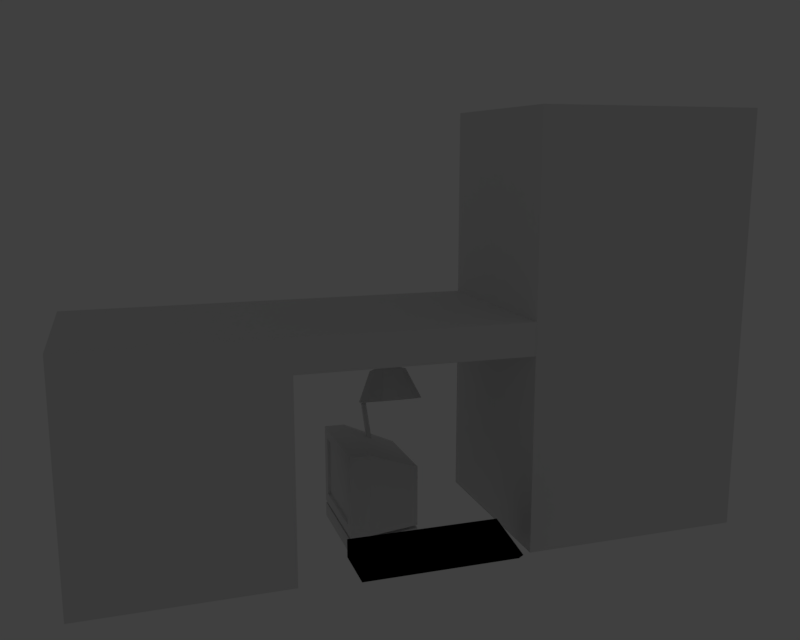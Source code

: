 # Source: table.blend  (saved by Blender 2.78.0; exported with 4.5.12 LTS)
import bpy
from mathutils import Matrix  # noqa: F401  (used for matrix-valued properties, if any)

bpy.ops.wm.read_factory_settings(use_empty=True)
scene = bpy.context.scene
scene.name = 'Scene'

# ---- collections
col_collection_1 = bpy.data.collections.new('Collection 1'); scene.collection.children.link(col_collection_1)
col_collection_1.hide_render = True
col_collection_1.hide_viewport = True
col_collection_2 = bpy.data.collections.new('Collection 2'); scene.collection.children.link(col_collection_2)

# ---- materials (node trees are filled in below, after node groups)
mat_glow = bpy.data.materials.new('Glow')
mat_glow.alpha_threshold = 0.0
mat_glow.use_transparent_shadow = False
mat_glow.roughness = 0.5
mat_glow.specular_intensity = 0.0
mat_glow.line_color = (0.0, 0.0, 0.0, 1.0)

# ---- material node trees
mat_glow.use_nodes = True; mat_glow.node_tree.nodes.clear()
_N = mat_glow.node_tree.nodes; _L = mat_glow.node_tree.links
n0 = _N.new('NodeUndefined'); n0.name = 'Output'; n0.location = (642, 329)
n0.inputs[1].default_value = 1.0
n1 = _N.new('NodeUndefined'); n1.name = 'Material'; n1.location = (-165, 309)
n1.inputs[0].default_value = (0.8, 0.8, 0.8, 1.0)
n1.inputs[1].default_value = (1.0, 1.0, 1.0, 1.0)
n1.inputs[2].default_value = 1.0
n1.inputs[3].default_value = (0.0, 0.0, 0.0)
_L.new(n1.outputs[0], n0.inputs[0])

# ---- world
world_world = bpy.data.worlds.new('World'); scene.world = world_world
world_world.color = (0.05088, 0.05088, 0.05088)
world_world.use_sun_shadow = False
world_world.sun_shadow_jitter_overblur = 0.0
world_world.cycles.sampling_method = 'MANUAL'

# ---- cameras
cam_camera = bpy.data.cameras.new('Camera')
cam_camera.clip_end = 100.0
cam_camera.lens = 35.0
cam_camera.sensor_width = 32.0
cam_camera.sensor_height = 18.0
cam_camera.ortho_scale = 7.314
cam_camera.dof.focus_distance = 0.0
cam_camera.dof.aperture_fstop = 128.0

# ---- lights
light_lamp = bpy.data.lights.new('Lamp', 'SUN')
light_lamp.transmission_factor = 0.0
light_lamp.cutoff_distance = 30.0
light_lamp.angle = 0.1993
light_lamp.energy = 1.0
light_lamp.shadow_buffer_clip_start = 1.001
light_lamp.shadow_soft_size = 0.1
light_lamp.shadow_cascade_max_distance = 1000.0

# ---- meshes
me_plane = bpy.data.meshes.new('Plane')
me_plane.from_pydata([(-0.15, -0.13, -0.05), (0.15, -0.13, -0.05), (-0.15, -0.13, 0.17), (0.15, -0.13, 0.17)], [], [(0, 1, 3, 2)])
_uv = me_plane.uv_layers.new(name='UVMap')
_uv.uv.foreach_set('vector', [0.0, 0.0, 1.0, 0.0, 1.0, 1.0, 0.0, 1.0])
me_plane.use_remesh_preserve_volume = False
me_plane.use_remesh_preserve_attributes = False
me_plane.use_mirror_vertex_groups = False
me_plane.update()
me_cube_003 = bpy.data.meshes.new('Cube.003')
me_cube_003.from_pydata([(0.0, -0.1, -0.08), (0.0, -0.1, -0.035), (0.0, 0.1, -0.08), (0.0, 0.1, -0.035), (0.13, -0.07, -0.08), (0.13, -0.07, -0.07), (0.13, 0.07, -0.08), (0.13, 0.07, -0.07), (-0.1, -0.1, -0.08), (-0.1, -0.1, -0.035), (-0.1, 0.1, -0.08), (-0.1, 0.1, -0.035), (-0.02, 0.1, -0.035), (-0.08, 0.1, -0.035), (-0.08, -0.1, -0.035), (-0.02, -0.1, -0.035), (-0.02, 0.03, -0.035), (-0.02, -0.03, -0.035), (-0.08, 0.03, -0.035), (-0.08, -0.03, -0.035), (-0.02, -0.1, -0.055), (-0.08, -0.1, -0.055), (-0.02, 0.1, -0.055), (-0.08, 0.1, -0.055), (-0.02, -0.03, -0.055), (-0.08, -0.03, -0.055), (0.07367, -0.02024, -0.04413), (0.07367, -0.04024, -0.04413), (-0.02, 0.03, -0.055), (-0.08, 0.03, -0.055), (0.09299, -0.04024, -0.04931), (0.09299, -0.02024, -0.04931), (0.08782, -0.02024, -0.06863), (0.08782, -0.04024, -0.06863), (0.0685, -0.04024, -0.06345), (0.0685, -0.02024, -0.06345), (0.0685, 0.00976, -0.06345), (0.0685, -0.01024, -0.06345), (0.08782, -0.01024, -0.06863), (0.08782, 0.00976, -0.06863), (0.09299, 0.00976, -0.04931), (0.09299, -0.01024, -0.04931), (0.07367, -0.01024, -0.04413), (0.07367, 0.00976, -0.04413), (0.07367, 0.03976, -0.04413), (0.07367, 0.01976, -0.04413), (0.09299, 0.01976, -0.04931), (0.09299, 0.03976, -0.04931), (0.08782, 0.03976, -0.06863), (0.08782, 0.01976, -0.06863), (0.0685, 0.01976, -0.06345), (0.0685, 0.03976, -0.06345), (0.09748, 0.03976, -0.07122), (0.09748, 0.01976, -0.07122), (0.1168, 0.01976, -0.07639), (0.1168, 0.03976, -0.07639), (0.122, 0.03976, -0.05708), (0.122, 0.01976, -0.05708), (0.1027, 0.01976, -0.0519), (0.1027, 0.03976, -0.0519), (0.1027, 0.00976, -0.0519), (0.1027, -0.01024, -0.0519), (0.122, -0.01024, -0.05708), (0.122, 0.00976, -0.05708), (0.1168, 0.00976, -0.07639), (0.1168, -0.01024, -0.07639), (0.09748, -0.01024, -0.07122), (0.09748, 0.00976, -0.07122), (0.09748, -0.02024, -0.07122), (0.09748, -0.04024, -0.07122), (0.1168, -0.04024, -0.07639), (0.1168, -0.02024, -0.07639), (0.122, -0.02024, -0.05708), (0.122, -0.04024, -0.05708), (0.1027, -0.04024, -0.0519), (0.1027, -0.02024, -0.0519), (0.0447, -0.02024, -0.03637), (0.0447, -0.04024, -0.03637), (0.06401, -0.04024, -0.04155), (0.06401, -0.02024, -0.04155), (0.05884, -0.02024, -0.06087), (0.05884, -0.04024, -0.06087), (0.03952, -0.04024, -0.05569), (0.03952, -0.02024, -0.05569), (0.03952, 0.00976, -0.05569), (0.03952, -0.01024, -0.05569), (0.05884, -0.01024, -0.06087), (0.05884, 0.00976, -0.06087), (0.06401, 0.00976, -0.04155), (0.06401, -0.01024, -0.04155), (0.0447, -0.01024, -0.03637), (0.0447, 0.00976, -0.03637), (0.0447, 0.03976, -0.03637), (0.0447, 0.01976, -0.03637), (0.06401, 0.01976, -0.04155), (0.06401, 0.03976, -0.04155), (0.05884, 0.03976, -0.06087), (0.05884, 0.01976, -0.06087), (0.03952, 0.01976, -0.05569), (0.03952, 0.03976, -0.05569), (0.01054, 0.03976, -0.04792), (0.01054, 0.01976, -0.04792), (0.02986, 0.01976, -0.0531), (0.02986, 0.03976, -0.0531), (0.03504, 0.03976, -0.03378), (0.03504, 0.01976, -0.03378), (0.01572, 0.01976, -0.02861), (0.01572, 0.03976, -0.02861), (0.01572, 0.00976, -0.02861), (0.01572, -0.01024, -0.02861), (0.03504, -0.01024, -0.03378), (0.03504, 0.00976, -0.03378), (0.02986, 0.00976, -0.0531), (0.02986, -0.01024, -0.0531), (0.01054, -0.01024, -0.04792), (0.01054, 0.00976, -0.04792), (0.01054, -0.02024, -0.04792), (0.01054, -0.04024, -0.04792), (0.02986, -0.04024, -0.0531), (0.02986, -0.02024, -0.0531), (0.03504, -0.02024, -0.03378), (0.03504, -0.04024, -0.03378), (0.01572, -0.04024, -0.02861), (0.01572, -0.02024, -0.02861), (-0.075, -0.04, -0.03), (-0.075, -0.04, -0.01), (-0.075, 0.04, -0.03), (-0.075, 0.04, -0.01), (-0.025, -0.04, -0.03), (-0.025, -0.04, -0.01), (-0.025, 0.04, -0.03), (-0.025, 0.04, -0.01), (-0.075, 0.11, -0.03), (-0.075, 0.11, -0.01), (-0.025, 0.11, -0.03), (-0.025, 0.11, -0.01), (-0.075, 0.04, -0.05), (-0.025, 0.04, -0.05), (-0.075, 0.11, -0.05), (-0.025, 0.11, -0.05), (-0.075, -0.11, -0.03), (-0.075, -0.11, -0.01), (-0.025, -0.11, -0.03), (-0.025, -0.11, -0.01), (-0.075, -0.04, -0.05), (-0.025, -0.04, -0.05), (-0.075, -0.11, -0.05), (-0.025, -0.11, -0.05), (0.0, -0.1, -0.1), (0.0, 0.1, -0.1), (0.13, -0.07, -0.1), (0.13, 0.07, -0.1), (-0.1, -0.1, -0.1), (-0.1, 0.1, -0.1)], [], [(14, 19, 18, 13, 11, 9), (2, 7, 6), (7, 4, 6), (5, 0, 4), (2, 6, 151, 149), (7, 3, 1, 5), (9, 10, 8), (6, 4, 150, 151), (23, 10, 11), (21, 9, 8), (1, 20, 0), (21, 20, 24, 25), (2, 22, 3), (2, 23, 22), (4, 0, 148, 150), (1, 3, 12, 16, 17, 15), (29, 28, 22, 23), (25, 24, 17, 19), (17, 16, 18, 19), (18, 16, 28, 29), (20, 8, 0), (13, 18, 29, 23), (22, 28, 16, 12), (14, 21, 25, 19), (20, 15, 17, 24), (63, 60, 61, 62), (73, 70, 71, 72), (47, 48, 51, 44), (26, 35, 34, 27), (40, 43, 42, 41), (62, 65, 64, 63), (89, 86, 87, 88), (91, 84, 85, 90), (93, 98, 97, 94), (106, 101, 102, 105), (104, 107, 106, 105), (111, 108, 109, 110), (109, 114, 113, 110), (111, 112, 115, 108), (108, 115, 114, 109), (121, 118, 119, 120), (123, 116, 117, 122), (120, 119, 116, 123), (122, 117, 118, 121), (110, 113, 112, 111), (120, 123, 122, 121), (104, 103, 100, 107), (94, 97, 96, 95), (31, 26, 27, 30), (95, 96, 99, 92), (41, 38, 39, 40), (59, 52, 53, 58), (76, 83, 82, 77), (27, 34, 33, 30), (44, 51, 50, 45), (79, 76, 77, 78), (42, 37, 38, 41), (46, 49, 48, 47), (78, 81, 80, 79), (47, 44, 45, 46), (72, 71, 68, 75), (88, 87, 84, 91), (31, 32, 35, 26), (56, 59, 58, 57), (79, 80, 83, 76), (30, 33, 32, 31), (63, 64, 67, 60), (77, 82, 81, 78), (43, 36, 37, 42), (72, 75, 74, 73), (90, 85, 86, 89), (40, 39, 36, 43), (74, 69, 70, 73), (88, 91, 90, 89), (45, 50, 49, 46), (61, 66, 65, 62), (95, 92, 93, 94), (58, 53, 54, 57), (75, 68, 69, 74), (105, 102, 103, 104), (60, 67, 66, 61), (56, 55, 52, 59), (107, 100, 101, 106), (92, 99, 98, 93), (57, 54, 55, 56), (124, 125, 127, 126), (127, 131, 135, 133), (130, 131, 129, 128), (125, 124, 140, 141), (126, 130, 128, 124), (131, 127, 125, 129), (132, 133, 135, 134), (126, 127, 133, 132), (131, 130, 134, 135), (134, 130, 137, 139), (137, 136, 138, 139), (130, 126, 136, 137), (132, 134, 139, 138), (126, 132, 138, 136), (142, 143, 141, 140), (128, 142, 147, 145), (129, 125, 141, 143), (128, 129, 143, 142), (144, 145, 147, 146), (124, 128, 145, 144), (140, 124, 144, 146), (142, 140, 146, 147), (2, 3, 7), (7, 5, 4), (5, 1, 0), (10, 2, 149, 153), (9, 11, 10), (11, 13, 23), (21, 14, 9), (1, 15, 20), (12, 3, 22), (2, 10, 23), (8, 10, 153, 152), (20, 21, 8), (151, 148, 149), (148, 153, 149), (151, 150, 148), (148, 152, 153), (0, 8, 152, 148)])
_uv = me_cube_003.uv_layers.new(name='UVMap')
_uv.uv.foreach_set('vector', [0.6469, 0.6827, 0.6445, 0.6898, 0.636, 0.6971, 0.6276, 0.7021, 0.6259, 0.7016, 0.6448, 0.6822, 0.643, 0.7184, 0.6847, 0.7169, 0.6864, 0.7184, 0.6847, 0.7169, 0.7062, 0.6995, 0.6864, 0.7184, 0.7023, 0.6995, 0.6829, 0.6796, 0.7062, 0.6995, 0.125, 0.2969, 0.125, 0.2031, 0.2031, 0.2422, 0.2031, 0.2969, 0.6847, 0.7169, 0.6498, 0.7113, 0.6745, 0.6872, 0.7023, 0.6995, 0.6448, 0.6822, 0.6063, 0.7045, 0.6424, 0.6746, 0.125, 0.2031, 0.5, 0.2031, 0.4219, 0.2422, 0.2031, 0.2422, 0.6259, 0.706, 0.6063, 0.7045, 0.6259, 0.7016, 0.6513, 0.6805, 0.6448, 0.6822, 0.6424, 0.6746, 0.6745, 0.6872, 0.67, 0.683, 0.6829, 0.6796, 0.6513, 0.6805, 0.67, 0.683, 0.6588, 0.6906, 0.6498, 0.688, 0.643, 0.7184, 0.6411, 0.7119, 0.6498, 0.7113, 0.643, 0.7184, 0.6259, 0.706, 0.6411, 0.7119, 0.5, 0.2031, 0.5, 0.2969, 0.4219, 0.2969, 0.4219, 0.2422, 0.6745, 0.6872, 0.6498, 0.7113, 0.647, 0.7103, 0.6529, 0.7021, 0.6608, 0.6936, 0.671, 0.6867, 0.6371, 0.6999, 0.646, 0.7035, 0.6411, 0.7119, 0.6259, 0.706, 0.6498, 0.688, 0.6588, 0.6906, 0.6608, 0.6936, 0.6445, 0.6898, 0.6608, 0.6936, 0.6529, 0.7021, 0.636, 0.6971, 0.6445, 0.6898, 0.636, 0.6971, 0.6529, 0.7021, 0.646, 0.7035, 0.6371, 0.6999, 0.67, 0.683, 0.6424, 0.6746, 0.6829, 0.6796, 0.6276, 0.7021, 0.636, 0.6971, 0.6371, 0.6999, 0.6259, 0.706, 0.6411, 0.7119, 0.646, 0.7035, 0.6529, 0.7021, 0.647, 0.7103, 0.6469, 0.6827, 0.6513, 0.6805, 0.6498, 0.688, 0.6445, 0.6898, 0.67, 0.683, 0.671, 0.6867, 0.6608, 0.6936, 0.6588, 0.6906, 0.875, 0.3594, 0.625, 0.3594, 0.625, 0.2344, 0.875, 0.2344, 0.875, 0.2344, 0.9688, 0.1875, 0.9688, 0.4062, 0.875, 0.3594, 0.875, 0.3594, 0.9688, 0.4062, 0.5312, 0.4062, 0.625, 0.3594, 0.625, 0.3594, 0.5312, 0.4062, 0.5312, 0.1875, 0.625, 0.2344, 0.875, 0.3594, 0.625, 0.3594, 0.625, 0.2344, 0.875, 0.2344, 0.875, 0.2344, 0.9688, 0.1875, 0.9688, 0.4062, 0.875, 0.3594, 0.875, 0.2344, 0.9688, 0.1875, 0.9688, 0.4062, 0.875, 0.3594, 0.625, 0.3594, 0.5312, 0.4062, 0.5312, 0.1875, 0.625, 0.2344, 0.625, 0.2344, 0.5312, 0.1875, 0.9688, 0.1875, 0.875, 0.2344, 0.625, 0.2344, 0.5312, 0.1875, 0.9688, 0.1875, 0.875, 0.2344, 0.875, 0.3594, 0.625, 0.3594, 0.625, 0.2344, 0.875, 0.2344, 0.875, 0.3594, 0.625, 0.3594, 0.625, 0.2344, 0.875, 0.2344, 0.625, 0.2344, 0.5312, 0.1875, 0.9688, 0.1875, 0.875, 0.2344, 0.875, 0.3594, 0.9688, 0.4062, 0.5312, 0.4062, 0.625, 0.3594, 0.625, 0.3594, 0.5312, 0.4062, 0.5312, 0.1875, 0.625, 0.2344, 0.875, 0.2344, 0.9688, 0.1875, 0.9688, 0.4062, 0.875, 0.3594, 0.625, 0.3594, 0.5312, 0.4062, 0.5312, 0.1875, 0.625, 0.2344, 0.875, 0.3594, 0.9688, 0.4062, 0.5312, 0.4062, 0.625, 0.3594, 0.625, 0.2344, 0.5312, 0.1875, 0.9688, 0.1875, 0.875, 0.2344, 0.875, 0.2344, 0.9688, 0.1875, 0.9688, 0.4062, 0.875, 0.3594, 0.875, 0.3594, 0.625, 0.3594, 0.625, 0.2344, 0.875, 0.2344, 0.875, 0.3594, 0.9688, 0.4062, 0.5312, 0.4062, 0.625, 0.3594, 0.875, 0.2344, 0.9688, 0.1875, 0.9688, 0.4062, 0.875, 0.3594, 0.875, 0.3594, 0.625, 0.3594, 0.625, 0.2344, 0.875, 0.2344, 0.875, 0.3594, 0.9688, 0.4062, 0.5312, 0.4062, 0.625, 0.3594, 0.875, 0.2344, 0.9688, 0.1875, 0.9688, 0.4062, 0.875, 0.3594, 0.625, 0.3594, 0.5312, 0.4062, 0.5312, 0.1875, 0.625, 0.2344, 0.625, 0.3594, 0.5312, 0.4062, 0.5312, 0.1875, 0.625, 0.2344, 0.625, 0.2344, 0.5312, 0.1875, 0.9688, 0.1875, 0.875, 0.2344, 0.625, 0.3594, 0.5312, 0.4062, 0.5312, 0.1875, 0.625, 0.2344, 0.875, 0.3594, 0.625, 0.3594, 0.625, 0.2344, 0.875, 0.2344, 0.625, 0.2344, 0.5312, 0.1875, 0.9688, 0.1875, 0.875, 0.2344, 0.875, 0.2344, 0.9688, 0.1875, 0.9688, 0.4062, 0.875, 0.3594, 0.875, 0.2344, 0.9688, 0.1875, 0.9688, 0.4062, 0.875, 0.3594, 0.875, 0.3594, 0.625, 0.3594, 0.625, 0.2344, 0.875, 0.2344, 0.875, 0.3594, 0.9688, 0.4062, 0.5312, 0.4062, 0.625, 0.3594, 0.875, 0.3594, 0.9688, 0.4062, 0.5312, 0.4062, 0.625, 0.3594, 0.875, 0.3594, 0.9688, 0.4062, 0.5312, 0.4062, 0.625, 0.3594, 0.875, 0.3594, 0.625, 0.3594, 0.625, 0.2344, 0.875, 0.2344, 0.875, 0.3594, 0.9688, 0.4062, 0.5312, 0.4062, 0.625, 0.3594, 0.875, 0.2344, 0.9688, 0.1875, 0.9688, 0.4062, 0.875, 0.3594, 0.875, 0.3594, 0.9688, 0.4062, 0.5312, 0.4062, 0.625, 0.3594, 0.625, 0.2344, 0.5312, 0.1875, 0.9688, 0.1875, 0.875, 0.2344, 0.625, 0.3594, 0.5312, 0.4062, 0.5312, 0.1875, 0.625, 0.2344, 0.875, 0.3594, 0.625, 0.3594, 0.625, 0.2344, 0.875, 0.2344, 0.625, 0.2344, 0.5312, 0.1875, 0.9688, 0.1875, 0.875, 0.2344, 0.875, 0.3594, 0.9688, 0.4062, 0.5312, 0.4062, 0.625, 0.3594, 0.625, 0.2344, 0.5312, 0.1875, 0.9688, 0.1875, 0.875, 0.2344, 0.875, 0.3594, 0.625, 0.3594, 0.625, 0.2344, 0.875, 0.2344, 0.625, 0.2344, 0.5312, 0.1875, 0.9688, 0.1875, 0.875, 0.2344, 0.625, 0.2344, 0.5312, 0.1875, 0.9688, 0.1875, 0.875, 0.2344, 0.875, 0.3594, 0.625, 0.3594, 0.625, 0.2344, 0.875, 0.2344, 0.625, 0.2344, 0.5312, 0.1875, 0.9688, 0.1875, 0.875, 0.2344, 0.625, 0.3594, 0.5312, 0.4062, 0.5312, 0.1875, 0.625, 0.2344, 0.875, 0.2344, 0.9688, 0.1875, 0.9688, 0.4062, 0.875, 0.3594, 0.625, 0.3594, 0.5312, 0.4062, 0.5312, 0.1875, 0.625, 0.2344, 0.875, 0.3594, 0.9688, 0.4062, 0.5312, 0.4062, 0.625, 0.3594, 0.625, 0.3594, 0.5312, 0.4062, 0.5312, 0.1875, 0.625, 0.2344, 0.625, 0.3594, 0.5312, 0.4062, 0.5312, 0.1875, 0.625, 0.2344, 0.875, 0.2344, 0.9688, 0.1875, 0.9688, 0.4062, 0.875, 0.3594, 0.0, 0.0, 0.0, 0.0, 0.0, 0.0, 0.0, 0.0, 0.0, 0.0, 0.0, 0.0, 0.0, 0.0, 0.0, 0.0, 0.0, 0.0, 0.0, 0.0, 0.0, 0.0, 0.0, 0.0, 0.0, 0.0, 0.0, 0.0, 0.0, 0.0, 0.0, 0.0, 0.0, 0.0, 0.0, 0.0, 0.0, 0.0, 0.0, 0.0, 0.0, 0.0, 0.0, 0.0, 0.0, 0.0, 0.0, 0.0, 0.0, 0.0, 0.0, 0.0, 0.0, 0.0, 0.0, 0.0, 0.0, 0.0, 0.0, 0.0, 0.0, 0.0, 0.0, 0.0, 0.0, 0.0, 0.0, 0.0, 0.0, 0.0, 0.0, 0.0, 0.5312, 0.4062, 0.09375, 0.4062, 0.2031, 0.3516, 0.4219, 0.3516, 0.2031, 0.3516, 0.2031, 0.2422, 0.4219, 0.2422, 0.4219, 0.3516, 0.09375, 0.4062, 0.09375, 0.1875, 0.2031, 0.2422, 0.2031, 0.3516, 0.5312, 0.1875, 0.5312, 0.4062, 0.4219, 0.3516, 0.4219, 0.2422, 0.09375, 0.1875, 0.5312, 0.1875, 0.4219, 0.2422, 0.2031, 0.2422, 0.0, 0.0, 0.0, 0.0, 0.0, 0.0, 0.0, 0.0, 0.5312, 0.4062, 0.09375, 0.4062, 0.2031, 0.3516, 0.4219, 0.3516, 0.0, 0.0, 0.0, 0.0, 0.0, 0.0, 0.0, 0.0, 0.0, 0.0, 0.0, 0.0, 0.0, 0.0, 0.0, 0.0, 0.4219, 0.2422, 0.4219, 0.3516, 0.2031, 0.3516, 0.2031, 0.2422, 0.5312, 0.1875, 0.5312, 0.4062, 0.4219, 0.3516, 0.4219, 0.2422, 0.09375, 0.1875, 0.5312, 0.1875, 0.4219, 0.2422, 0.2031, 0.2422, 0.09375, 0.4062, 0.09375, 0.1875, 0.2031, 0.2422, 0.2031, 0.3516, 0.643, 0.7184, 0.6498, 0.7113, 0.6847, 0.7169, 0.6847, 0.7169, 0.7023, 0.6995, 0.7062, 0.6995, 0.7023, 0.6995, 0.6745, 0.6872, 0.6829, 0.6796, 0.125, 0.3906, 0.125, 0.2969, 0.2031, 0.2969, 0.2031, 0.3516, 0.6448, 0.6822, 0.6259, 0.7016, 0.6063, 0.7045, 0.6259, 0.7016, 0.6276, 0.7021, 0.6259, 0.706, 0.6513, 0.6805, 0.6469, 0.6827, 0.6448, 0.6822, 0.6745, 0.6872, 0.671, 0.6867, 0.67, 0.683, 0.647, 0.7103, 0.6498, 0.7113, 0.6411, 0.7119, 0.643, 0.7184, 0.6063, 0.7045, 0.6259, 0.706, 0.5, 0.3906, 0.125, 0.3906, 0.2031, 0.3516, 0.4219, 0.3516, 0.67, 0.683, 0.6513, 0.6805, 0.6424, 0.6746, 0.2031, 0.2422, 0.4219, 0.2969, 0.2031, 0.2969, 0.4219, 0.2969, 0.2031, 0.3516, 0.2031, 0.2969, 0.2031, 0.2422, 0.4219, 0.2422, 0.4219, 0.2969, 0.4219, 0.2969, 0.4219, 0.3516, 0.2031, 0.3516, 0.5, 0.2969, 0.5, 0.3906, 0.4219, 0.3516, 0.4219, 0.2969])
me_cube_003.use_remesh_preserve_volume = False
me_cube_003.use_remesh_preserve_attributes = False
me_cube_003.use_mirror_vertex_groups = False
me_cube_003.update()
me_cube_002 = bpy.data.meshes.new('Cube.002')
me_cube_002.from_pydata([(-0.35, -1.599e-06, 0.6), (-0.35, -0.6, 0.6), (-0.35, -1.599e-06, 0.7), (-0.35, -0.6, 0.7), (0.35, -2.612e-06, 0.6), (0.35, -0.6, 0.6), (0.35, -2.612e-06, 0.7), (0.35, -0.6, 0.7), (-0.35, -1.599e-06, 1.3), (-0.35, -0.6, 1.3), (0.35, -2.612e-06, 1.3), (0.35, -0.6, 1.3), (-0.35, -1.599e-06, -2.384e-07), (-0.35, -0.6, -2.384e-07), (0.35, -2.612e-06, -2.384e-07), (0.35, -0.6, -2.384e-07)], [], [(0, 2, 6, 4), (5, 4, 6, 7), (0, 4, 14, 12), (3, 1, 5, 7), (7, 6, 10, 11), (8, 9, 11, 10), (2, 3, 9, 8), (6, 2, 8, 10), (3, 7, 11, 9), (13, 12, 14, 15), (1, 0, 12, 13), (5, 1, 13, 15), (4, 5, 15, 14)])
me_cube_002.materials.append(None)
me_cube_002.use_remesh_preserve_volume = False
me_cube_002.use_remesh_preserve_attributes = False
me_cube_002.use_mirror_vertex_groups = False
me_cube_002.update()
me_cube_001 = bpy.data.meshes.new('Cube.001')
me_cube_001.from_pydata([(0.08, -0.14, -0.05), (-0.14, -0.14, 0.165), (-0.175, -0.07, -0.08), (-0.175, -0.07, 0.2), (0.12, -0.14, -0.05), (0.14, -0.14, 0.165), (0.175, -0.07, -0.08), (0.175, -0.07, 0.2), (0.14, 0.105, 0.13), (0.14, 0.105, -0.08), (-0.14, 0.105, 0.13), (-0.14, 0.105, -0.08), (0.08, -0.14, -0.07), (-0.175, -0.14, 0.2), (0.175, -0.14, 0.2), (0.12, -0.14, -0.07), (-0.14, -0.126, -0.045), (-0.14, -0.126, 0.165), (0.14, -0.126, 0.165), (0.14, -0.126, -0.045), (-0.175, -0.07, -0.14), (0.175, -0.07, -0.14), (0.14, 0.105, -0.14), (-0.14, 0.105, -0.14), (-0.175, -0.14, -0.14), (0.175, -0.14, -0.14), (-0.175, -0.07, -0.09), (-0.175, -0.14, -0.09), (0.175, -0.07, -0.09), (0.175, -0.14, -0.09), (-0.14, 0.105, -0.09), (0.14, 0.105, -0.09), (-0.175, -0.14, -0.08), (0.175, -0.14, -0.08), (-0.14, -0.14, -0.045), (0.14, -0.14, -0.045)], [], [(32, 13, 3, 2), (3, 7, 8, 10), (6, 7, 14, 33), (5, 1, 17, 18), (2, 6, 33, 32), (7, 3, 13, 14), (2, 3, 10, 11), (11, 10, 8, 9), (6, 2, 11, 9), (7, 6, 9, 8), (34, 1, 13, 32), (5, 35, 33, 14), (4, 0, 12, 15), (1, 5, 14, 13), (19, 18, 17, 16), (35, 5, 18, 19), (34, 35, 19, 16), (1, 34, 16, 17), (20, 21, 25, 24), (21, 20, 23, 22), (26, 27, 29, 28), (28, 31, 30, 26), (23, 30, 31, 22), (25, 29, 27, 24), (22, 31, 28, 21), (20, 26, 30, 23), (21, 28, 29, 25), (24, 27, 26, 20), (15, 12, 32, 33), (0, 4, 35, 34), (12, 0, 34, 32), (4, 15, 33, 35)])
_uv = me_cube_001.uv_layers.new(name='UVMap')
_uv.uv.foreach_set('vector', [0.877, 0.9041, 0.9252, 0.9041, 0.9252, 0.9523, 0.877, 0.9523, 0.877, 0.9041, 0.9252, 0.9041, 0.9252, 0.9523, 0.877, 0.9523, 0.877, 0.9041, 0.9252, 0.9041, 0.9252, 0.9523, 0.877, 0.9523, 0.877, 0.9041, 0.9252, 0.9041, 0.9252, 0.9523, 0.877, 0.9523, 0.877, 0.9041, 0.9252, 0.9041, 0.9252, 0.9523, 0.877, 0.9523, 0.877, 0.9041, 0.9252, 0.9041, 0.9252, 0.9523, 0.877, 0.9523, 0.877, 0.9041, 0.9252, 0.9041, 0.9252, 0.9523, 0.877, 0.9523, 0.877, 0.9041, 0.9252, 0.9041, 0.9252, 0.9523, 0.877, 0.9523, 0.877, 0.9041, 0.9252, 0.9041, 0.9252, 0.9523, 0.877, 0.9523, 0.877, 0.9041, 0.9252, 0.9041, 0.9252, 0.9523, 0.877, 0.9523, 0.877, 0.9041, 0.9252, 0.9041, 0.9252, 0.9523, 0.877, 0.9523, 0.877, 0.9041, 0.9252, 0.9041, 0.9252, 0.9523, 0.877, 0.9523, 0.02719, 0.9194, 0.0719, 0.9194, 0.07199, 0.9448, 0.0271, 0.9448, 0.877, 0.9041, 0.9252, 0.9041, 0.9252, 0.9523, 0.877, 0.9523, 0.9922, 0.007812, 0.9922, 0.8672, 0.007812, 0.8672, 0.007812, 0.007812, 0.877, 0.9041, 0.9252, 0.9041, 0.9252, 0.9523, 0.877, 0.9523, 0.877, 0.9041, 0.9252, 0.9041, 0.9252, 0.9523, 0.877, 0.9523, 0.877, 0.9041, 0.9252, 0.9041, 0.9252, 0.9523, 0.877, 0.9523, 0.877, 0.9041, 0.9252, 0.9041, 0.9252, 0.9523, 0.877, 0.9523, 0.877, 0.9041, 0.9252, 0.9041, 0.9252, 0.9523, 0.877, 0.9523, 0.877, 0.9041, 0.9252, 0.9041, 0.9252, 0.9523, 0.877, 0.9523, 0.877, 0.9041, 0.9252, 0.9041, 0.9252, 0.9523, 0.877, 0.9523, 0.6562, 0.9141, 0.5234, 0.9141, 0.5234, 0.9297, 0.6562, 0.9297, 0.6562, 0.9688, 0.5234, 0.9688, 0.5234, 0.9453, 0.6562, 0.9453, 0.6562, 0.9297, 0.5234, 0.9297, 0.5234, 0.9609, 0.6562, 0.9609, 0.6562, 0.9375, 0.5234, 0.9375, 0.5234, 0.9141, 0.6562, 0.9141, 0.6562, 0.9609, 0.5234, 0.9609, 0.5234, 0.9688, 0.6562, 0.9688, 0.6562, 0.9453, 0.5234, 0.9453, 0.5234, 0.9375, 0.6562, 0.9375, 0.8787, 0.9409, 0.9236, 0.9409, 0.9252, 0.9523, 0.877, 0.9523, 0.9235, 0.9155, 0.8788, 0.9155, 0.877, 0.9041, 0.9252, 0.9041, 0.9236, 0.9409, 0.9235, 0.9155, 0.9252, 0.9041, 0.9252, 0.9523, 0.8788, 0.9155, 0.8787, 0.9409, 0.877, 0.9523, 0.877, 0.9041])
me_cube_001.use_remesh_preserve_volume = False
me_cube_001.use_remesh_preserve_attributes = False
me_cube_001.use_mirror_vertex_groups = False
me_cube_001.update()
me_base = bpy.data.meshes.new('base')
me_base.from_pydata([(0.01038, -0.007722, 0.03092), (-0.004975, 0.006909, 0.03092), (-0.004975, -0.007722, 0.03092), (0.01038, 0.006909, 0.03092), (-0.1483, -0.007722, 0.2798), (-0.1602, -0.007722, 0.2701), (-0.1602, 0.006909, 0.2701), (-0.1483, 0.006909, 0.2798), (-0.1602, -0.007722, 0.2721), (-0.1687, 0.006909, 0.2836), (-0.1687, -0.007722, 0.2836), (-0.1602, 0.006909, 0.2721), (0.08884, -0.007722, 0.4361), (0.08372, -0.007722, 0.4476), (0.08372, 0.006909, 0.4476), (0.08884, 0.006909, 0.4361), (0.0001425, -0.0004064, 0.02899), (0.07519, -0.0004064, 0.02899), (0.06496, -0.0378, 0.02899), (0.03767, -0.06462, 0.02899), (0.0001425, -0.07437, 0.02899), (-0.03738, -0.06462, 0.02899), (-0.06467, -0.0378, 0.02899), (-0.07491, -0.0004064, 0.02899), (-0.06467, 0.03698, 0.02899), (-0.03738, 0.06462, 0.02899), (0.0001425, 0.07437, 0.02899), (0.03767, 0.06462, 0.02899), (0.06496, 0.03698, 0.02899), (0.06496, -0.0378, 5.274e-05), (0.07349, -0.0004064, 5.274e-05), (0.03767, -0.06462, 5.274e-05), (0.0001425, -0.07437, 5.274e-05), (-0.03738, -0.06462, 5.274e-05), (-0.06467, -0.0378, 5.274e-05), (-0.07491, -0.0004064, 5.274e-05), (-0.06467, 0.03698, 5.274e-05), (-0.03738, 0.06462, 5.274e-05), (0.0001425, 0.07437, 5.274e-05), (0.03767, 0.06462, 5.274e-05), (0.06325, 0.03698, 5.274e-05), (0.111, 0.05243, 0.4669), (0.14, 0.05974, 0.4746), (0.1298, -0.0004064, 0.492), (0.09054, 0.02967, 0.4611), (0.08202, -0.0004064, 0.4592), (0.09054, -0.03048, 0.4611), (0.111, -0.05243, 0.4669), (0.14, -0.06055, 0.4746), (0.169, -0.05243, 0.4824), (0.1912, -0.03048, 0.4881), (0.198, -0.0004064, 0.4901), (0.1912, 0.02967, 0.4881), (0.169, 0.05243, 0.4824), (0.1161, 0.08982, 0.3666), (0.1656, 0.1036, 0.3801), (0.0786, 0.05243, 0.357), (0.06666, -0.0004064, 0.3531), (0.0786, -0.05243, 0.357), (0.1161, -0.09063, 0.3666), (0.1656, -0.1036, 0.3801), (0.2168, -0.09063, 0.3936), (0.2526, -0.05243, 0.4033), (0.2662, -0.0004064, 0.4071), (0.2526, 0.05243, 0.4033), (0.2168, 0.08982, 0.3936), (0.1434, 0.0004064, 0.4669)], [], [(1, 6, 7), (7, 3, 1), (5, 2, 4), (0, 4, 2), (0, 3, 4), (7, 4, 3), (1, 2, 5), (5, 6, 1), (9, 14, 15), (15, 11, 9), (13, 10, 12), (8, 12, 10), (8, 11, 12), (15, 12, 11), (9, 10, 13), (13, 14, 9), (18, 17, 16), (19, 18, 16), (20, 19, 16), (21, 20, 16), (22, 21, 16), (23, 22, 16), (24, 23, 16), (25, 24, 16), (26, 25, 16), (27, 26, 16), (28, 27, 16), (17, 28, 16), (17, 18, 30), (29, 30, 18), (18, 19, 29), (31, 29, 19), (19, 20, 31), (32, 31, 20), (20, 21, 32), (33, 32, 21), (21, 22, 33), (34, 33, 22), (22, 23, 34), (35, 34, 23), (23, 24, 35), (36, 35, 24), (24, 25, 36), (37, 36, 25), (25, 26, 37), (38, 37, 26), (26, 27, 38), (39, 38, 27), (27, 28, 39), (40, 39, 28), (28, 17, 40), (30, 40, 17), (11, 10, 9), (8, 10, 11), (43, 42, 41), (43, 41, 44), (43, 44, 45), (43, 45, 46), (43, 46, 47), (43, 47, 48), (43, 48, 49), (43, 49, 50), (43, 50, 51), (43, 51, 52), (43, 52, 53), (43, 53, 42), (42, 55, 54), (54, 41, 42), (41, 54, 56), (56, 44, 41), (44, 56, 57), (57, 45, 44), (45, 57, 58), (58, 46, 45), (46, 58, 59), (59, 47, 46), (47, 59, 60), (60, 48, 47), (48, 60, 61), (61, 49, 48), (49, 61, 62), (62, 50, 49), (50, 62, 63), (63, 51, 50), (51, 63, 64), (64, 52, 51), (52, 64, 65), (65, 53, 52), (53, 65, 55), (55, 42, 53), (66, 54, 55), (66, 56, 54), (66, 57, 56), (66, 58, 57), (66, 59, 58), (66, 60, 59), (66, 61, 60), (66, 62, 61), (66, 63, 62), (66, 64, 63), (66, 65, 64), (66, 55, 65)])
_uv = me_base.uv_layers.new(name='UVMap')
_uv.uv.foreach_set('vector', [0.6596, 0.6865, 0.6587, 0.7169, 0.6586, 0.7171, 0.6586, 0.7171, 0.6598, 0.6855, 0.6596, 0.6865, 0.6589, 0.717, 0.6597, 0.6864, 0.6588, 0.7173, 0.6596, 0.6853, 0.6588, 0.7173, 0.6597, 0.6864, 0.6596, 0.6853, 0.6598, 0.6855, 0.6588, 0.7173, 0.6586, 0.7171, 0.6588, 0.7173, 0.6598, 0.6855, 0.6596, 0.6865, 0.6597, 0.6864, 0.6589, 0.717, 0.6589, 0.717, 0.6587, 0.7169, 0.6596, 0.6865, 0.6589, 0.6837, 0.7234, 0.6853, 0.7233, 0.6852, 0.7233, 0.6852, 0.6592, 0.6837, 0.6589, 0.6837, 0.7232, 0.6852, 0.6586, 0.6838, 0.7229, 0.6853, 0.659, 0.6838, 0.7229, 0.6853, 0.6586, 0.6838, 0.659, 0.6838, 0.6592, 0.6837, 0.7229, 0.6853, 0.7233, 0.6852, 0.7229, 0.6853, 0.6592, 0.6837, 0.6589, 0.6837, 0.6586, 0.6838, 0.7232, 0.6852, 0.7232, 0.6852, 0.7234, 0.6853, 0.6589, 0.6837, 0.6711, 0.6712, 0.6836, 0.6826, 0.6346, 0.6888, 0.6489, 0.6646, 0.6711, 0.6712, 0.6346, 0.6888, 0.6225, 0.6644, 0.6489, 0.6646, 0.6346, 0.6888, 0.5993, 0.6707, 0.6225, 0.6644, 0.6346, 0.6888, 0.5858, 0.6818, 0.5993, 0.6707, 0.6346, 0.6888, 0.5852, 0.695, 0.5858, 0.6818, 0.6346, 0.6888, 0.5981, 0.7065, 0.5852, 0.695, 0.6346, 0.6888, 0.6208, 0.7133, 0.5981, 0.7065, 0.6346, 0.6888, 0.6472, 0.7134, 0.6208, 0.7133, 0.6346, 0.6888, 0.6702, 0.707, 0.6472, 0.7134, 0.6346, 0.6888, 0.6832, 0.6956, 0.6702, 0.707, 0.6346, 0.6888, 0.6836, 0.6826, 0.6832, 0.6956, 0.6346, 0.6888, 0.3438, 0.2656, 0.3594, 0.2656, 0.3438, 0.2109, 0.3594, 0.2109, 0.3438, 0.2109, 0.3594, 0.2656, 0.3594, 0.2656, 0.3594, 0.2656, 0.3594, 0.2109, 0.3594, 0.2109, 0.3594, 0.2109, 0.3594, 0.2656, 0.3594, 0.2656, 0.3438, 0.2656, 0.3594, 0.2109, 0.3438, 0.2109, 0.3594, 0.2109, 0.3438, 0.2656, 0.3438, 0.2656, 0.3281, 0.2656, 0.3438, 0.2109, 0.3281, 0.2109, 0.3438, 0.2109, 0.3281, 0.2656, 0.3281, 0.2656, 0.2969, 0.2656, 0.3281, 0.2109, 0.2969, 0.2109, 0.3281, 0.2109, 0.2969, 0.2656, 0.2969, 0.2656, 0.2812, 0.2656, 0.2969, 0.2109, 0.2812, 0.2109, 0.2969, 0.2109, 0.2812, 0.2656, 0.2812, 0.2656, 0.2656, 0.2656, 0.2812, 0.2109, 0.2656, 0.2109, 0.2812, 0.2109, 0.2656, 0.2656, 0.2656, 0.2656, 0.2656, 0.2656, 0.2656, 0.2109, 0.2656, 0.2109, 0.2656, 0.2109, 0.2656, 0.2656, 0.2656, 0.2656, 0.2812, 0.2656, 0.2656, 0.2109, 0.2812, 0.2109, 0.2656, 0.2109, 0.2812, 0.2656, 0.2812, 0.2656, 0.2969, 0.2656, 0.2812, 0.2109, 0.2969, 0.2109, 0.2812, 0.2109, 0.2969, 0.2656, 0.2969, 0.2656, 0.3125, 0.2656, 0.2969, 0.2109, 0.3125, 0.2109, 0.2969, 0.2109, 0.3125, 0.2656, 0.3125, 0.2656, 0.3438, 0.2656, 0.3125, 0.2109, 0.3438, 0.2109, 0.3125, 0.2109, 0.3438, 0.2656, 0.6592, 0.6837, 0.6586, 0.6838, 0.6589, 0.6837, 0.659, 0.6838, 0.6586, 0.6838, 0.6592, 0.6837, 0.6786, 0.7075, 0.7071, 0.7102, 0.6998, 0.7166, 0.6786, 0.7075, 0.6998, 0.7166, 0.6866, 0.7201, 0.6786, 0.7075, 0.6866, 0.7201, 0.6717, 0.7202, 0.6786, 0.7075, 0.6717, 0.7202, 0.6589, 0.7163, 0.6786, 0.7075, 0.6589, 0.7163, 0.6514, 0.71, 0.6786, 0.7075, 0.6514, 0.71, 0.6514, 0.7025, 0.6786, 0.7075, 0.6514, 0.7025, 0.659, 0.6961, 0.6786, 0.7075, 0.659, 0.6961, 0.6721, 0.6921, 0.6786, 0.7075, 0.6721, 0.6921, 0.6869, 0.6924, 0.6786, 0.7075, 0.6869, 0.6924, 0.7, 0.696, 0.6786, 0.7075, 0.7, 0.696, 0.7075, 0.7028, 0.6786, 0.7075, 0.7075, 0.7028, 0.7071, 0.7102, 0.1094, 0.9375, 0.5, 0.9375, 0.5, 0.9141, 0.5, 0.9141, 0.1094, 0.9219, 0.1094, 0.9375, 0.1094, 0.9219, 0.5, 0.9141, 0.5, 0.8906, 0.5, 0.8906, 0.1094, 0.9141, 0.1094, 0.9219, 0.1094, 0.9141, 0.5, 0.8906, 0.5, 0.8906, 0.5, 0.8906, 0.1094, 0.9141, 0.1094, 0.9141, 0.1094, 0.9141, 0.5, 0.8906, 0.5, 0.8984, 0.5, 0.8984, 0.1094, 0.9141, 0.1094, 0.9141, 0.1094, 0.9141, 0.5, 0.8984, 0.5, 0.9219, 0.5, 0.9219, 0.1094, 0.9297, 0.1094, 0.9141, 0.1094, 0.9297, 0.5, 0.9219, 0.5, 0.9453, 0.5, 0.9453, 0.1094, 0.9453, 0.1094, 0.9297, 0.1094, 0.9453, 0.5, 0.9453, 0.5, 0.9688, 0.5, 0.9688, 0.1094, 0.9609, 0.1094, 0.9453, 0.1094, 0.9609, 0.5, 0.9688, 0.5, 0.9844, 0.5, 0.9844, 0.125, 0.9688, 0.1094, 0.9609, 0.125, 0.9688, 0.5, 0.9844, 0.5, 0.9922, 0.5, 0.9922, 0.1094, 0.9688, 0.125, 0.9688, 0.1094, 0.9688, 0.5, 0.9922, 0.5, 0.9844, 0.5, 0.9844, 0.1094, 0.9688, 0.1094, 0.9688, 0.1094, 0.9688, 0.5, 0.9844, 0.5, 0.9609, 0.5, 0.9609, 0.1094, 0.9531, 0.1094, 0.9688, 0.1094, 0.9531, 0.5, 0.9609, 0.5, 0.9375, 0.5, 0.9375, 0.1094, 0.9375, 0.1094, 0.9531, 0.5079, 0.9459, 0.5141, 0.9344, 0.5247, 0.9375, 0.5079, 0.9459, 0.5017, 0.9343, 0.5141, 0.9344, 0.5079, 0.9459, 0.4909, 0.9375, 0.5017, 0.9343, 0.5079, 0.9459, 0.4846, 0.9428, 0.4909, 0.9375, 0.5079, 0.9459, 0.4846, 0.9491, 0.4846, 0.9428, 0.5079, 0.9459, 0.4908, 0.9544, 0.4846, 0.9491, 0.5079, 0.9459, 0.5016, 0.9576, 0.4908, 0.9544, 0.5079, 0.9459, 0.5139, 0.9575, 0.5016, 0.9576, 0.5079, 0.9459, 0.5247, 0.9544, 0.5139, 0.9575, 0.5079, 0.9459, 0.531, 0.949, 0.5247, 0.9544, 0.5079, 0.9459, 0.5311, 0.9429, 0.531, 0.949, 0.5079, 0.9459, 0.5247, 0.9375, 0.5311, 0.9429])
me_base.use_remesh_preserve_volume = False
me_base.use_remesh_preserve_attributes = False
me_base.use_mirror_vertex_groups = False
me_base.update()
me_cube_005 = bpy.data.meshes.new('Cube.005')
me_cube_005.from_pydata([(0.03, -0.4, 0.03), (0.03, -0.43, 0.0), (0.0, -0.43, 0.03), (0.0, -0.4, 0.0), (0.57, -0.4, 0.03), (0.6, -0.43, 0.03), (0.57, -0.43, 0.0), (0.6, -0.4, 0.0), (0.6, -0.97, 0.03), (0.57, -1.0, 0.03), (0.57, -0.97, 0.0), (0.6, -1.0, 0.0), (0.0, -0.97, 0.03), (0.03, -0.97, 0.0), (0.03, -1.0, 0.03), (0.0, -1.0, 0.0), (0.0, -0.43, 0.63), (0.03, -0.37, 0.6), (0.03, -0.4, 0.57), (0.0, -0.4, 0.6), (0.57, -0.4, 0.57), (0.57, -0.37, 0.6), (0.6, -0.43, 0.63), (0.6, -0.4, 0.6), (0.6, -0.97, 0.67), (0.57, -1.0, 0.67), (0.6, -1.0, 0.7), (0.03, -1.0, 0.67), (0.0, -0.97, 0.67), (0.0, -1.0, 0.7), (0.03, -0.97, 0.7), (0.57, -0.97, 0.7), (0.03, 0.3, 0.6), (0.0, 0.3, 0.63), (0.0, 0.3, 0.6), (0.6, 0.3, 0.63), (0.57, 0.3, 0.6), (0.6, 0.3, 0.6), (0.0, 0.3, 0.67), (0.03, 0.3, 0.7), (0.0, 0.3, 0.7), (0.57, 0.3, 0.7), (0.6, 0.3, 0.67), (0.6, 0.3, 0.7)], [], [(16, 2, 12, 28), (30, 31, 41, 39), (5, 22, 24, 8), (9, 25, 27, 14), (0, 18, 20, 4), (16, 28, 38, 33), (24, 22, 35, 42), (21, 17, 32, 36), (0, 4, 7, 3), (3, 7, 6, 1), (1, 13, 15, 3), (3, 15, 12, 2), (2, 16, 19, 3), (3, 19, 18, 0), (5, 8, 11, 7), (7, 11, 10, 6), (4, 20, 23, 7), (7, 23, 22, 5), (9, 14, 15, 11), (11, 15, 13, 10), (8, 24, 26, 11), (11, 26, 25, 9), (14, 27, 29, 15), (15, 29, 28, 12), (17, 21, 23, 19), (19, 23, 20, 18), (31, 30, 29, 26), (26, 29, 27, 25), (30, 39, 40, 29), (29, 40, 38, 28), (32, 17, 19, 34), (34, 19, 16, 33), (24, 42, 43, 26), (26, 43, 41, 31), (35, 22, 23, 37), (37, 23, 21, 36), (1, 6, 10, 13)])
_uv = me_cube_005.uv_layers.new(name='UVMap')
_uv.uv.foreach_set('vector', [0.6696, 0.6926, 0.6532, 0.6926, 0.6532, 0.685, 0.6712, 0.685, 0.6532, 0.7101, 0.6532, 0.7025, 0.6881, 0.7025, 0.6881, 0.7101, 0.6685, 0.6759, 0.6685, 0.6841, 0.6532, 0.6849, 0.6532, 0.6759, 0.6712, 0.6948, 0.6893, 0.6948, 0.6893, 0.7025, 0.6712, 0.7025, 0.6685, 0.7102, 0.6685, 0.7178, 0.6532, 0.7178, 0.6532, 0.7102, 0.6696, 0.6926, 0.6712, 0.685, 0.6712, 0.7025, 0.6696, 0.7025, 0.6532, 0.6849, 0.6685, 0.6841, 0.6881, 0.6841, 0.6881, 0.6849, 0.6865, 0.6943, 0.6712, 0.6943, 0.6712, 0.685, 0.6865, 0.685, 0.1406, 0.3203, 0.1406, 0.2734, 0.1953, 0.2734, 0.1953, 0.3203, 0.1953, 0.3203, 0.1953, 0.2734, 0.25, 0.2734, 0.25, 0.3203, 0.1406, 0.3203, 0.1406, 0.2734, 0.1953, 0.2734, 0.1953, 0.3203, 0.1953, 0.3203, 0.1953, 0.2734, 0.25, 0.2734, 0.25, 0.3203, 0.25, 0.2734, 0.25, 0.3203, 0.1953, 0.3203, 0.1953, 0.2734, 0.1953, 0.2734, 0.1953, 0.3203, 0.1406, 0.3203, 0.1406, 0.2734, 0.1406, 0.3203, 0.1406, 0.2734, 0.1953, 0.2734, 0.1953, 0.3203, 0.1953, 0.3203, 0.1953, 0.2734, 0.25, 0.2734, 0.25, 0.3203, 0.25, 0.2734, 0.25, 0.3203, 0.1953, 0.3203, 0.1953, 0.2734, 0.1953, 0.2734, 0.1953, 0.3203, 0.1406, 0.3203, 0.1406, 0.2734, 0.25, 0.2734, 0.25, 0.3203, 0.1953, 0.3203, 0.1953, 0.2734, 0.1953, 0.2734, 0.1953, 0.3203, 0.1406, 0.3203, 0.1406, 0.2734, 0.25, 0.2734, 0.25, 0.3203, 0.1953, 0.3203, 0.1953, 0.2734, 0.1953, 0.2734, 0.1953, 0.3203, 0.1406, 0.3203, 0.1406, 0.2734, 0.25, 0.2734, 0.25, 0.3203, 0.1953, 0.3203, 0.1953, 0.2734, 0.1953, 0.2734, 0.1953, 0.3203, 0.1406, 0.3203, 0.1406, 0.2734, 0.25, 0.2734, 0.25, 0.3203, 0.1953, 0.3203, 0.1953, 0.2734, 0.1953, 0.2734, 0.1953, 0.3203, 0.1406, 0.3203, 0.1406, 0.2734, 0.25, 0.2734, 0.25, 0.3203, 0.1953, 0.3203, 0.1953, 0.2734, 0.1953, 0.2734, 0.1953, 0.3203, 0.1406, 0.3203, 0.1406, 0.2734, 0.25, 0.2734, 0.25, 0.3203, 0.1953, 0.3203, 0.1953, 0.2734, 0.1953, 0.2734, 0.1953, 0.3203, 0.1406, 0.3203, 0.1406, 0.2734, 0.25, 0.2734, 0.25, 0.3203, 0.1953, 0.3203, 0.1953, 0.2734, 0.1953, 0.2734, 0.1953, 0.3203, 0.1406, 0.3203, 0.1406, 0.2734, 0.1406, 0.3203, 0.1406, 0.2734, 0.1953, 0.2734, 0.1953, 0.3203, 0.1953, 0.3203, 0.1953, 0.2734, 0.25, 0.2734, 0.25, 0.3203, 0.1406, 0.3203, 0.1406, 0.2734, 0.1953, 0.2734, 0.1953, 0.3203, 0.1953, 0.3203, 0.1953, 0.2734, 0.25, 0.2734, 0.25, 0.3203, 0.6685, 0.7102, 0.6838, 0.7102, 0.6838, 0.7178, 0.6685, 0.7178])
me_cube_005.materials.append(None)
me_cube_005.use_remesh_preserve_volume = False
me_cube_005.use_remesh_preserve_attributes = False
me_cube_005.use_mirror_vertex_groups = False
me_cube_005.update()
me_cube_009 = bpy.data.meshes.new('Cube.009')
me_cube_009.from_pydata([(0.5198, 0.215, 0.07214), (0.6478, -0.1075, 0.04957), (0.6478, 0.1075, 0.04957), (0.5198, -0.215, 0.07214), (0.5198, -0.215, 0.07214), (0.6478, 0.1075, 0.04957), (0.6478, -0.1075, 0.04957), (0.5198, 0.215, 0.07214), (0.5326, -0.205, 0.07943), (0.5523, -0.205, 0.07596), (0.5523, -0.175, 0.07596), (0.5326, -0.175, 0.07943), (0.5291, -0.205, 0.05974), (0.5488, -0.205, 0.05626), (0.5488, -0.175, 0.05626), (0.5291, -0.175, 0.05974), (0.5326, -0.165, 0.07943), (0.5523, -0.165, 0.07596), (0.5523, -0.145, 0.07596), (0.5326, -0.145, 0.07943), (0.5291, -0.165, 0.05974), (0.5488, -0.165, 0.05626), (0.5488, -0.145, 0.05626), (0.5291, -0.145, 0.05974), (0.5326, -0.135, 0.07943), (0.5523, -0.135, 0.07596), (0.5523, -0.115, 0.07596), (0.5326, -0.115, 0.07943), (0.5291, -0.135, 0.05974), (0.5488, -0.135, 0.05626), (0.5488, -0.115, 0.05626), (0.5291, -0.115, 0.05974), (0.5621, -0.155, 0.07422), (0.5818, -0.155, 0.07075), (0.5818, -0.135, 0.07075), (0.5621, -0.135, 0.07422), (0.5586, -0.155, 0.05453), (0.5783, -0.155, 0.05105), (0.5783, -0.135, 0.05105), (0.5586, -0.135, 0.05453), (0.5621, -0.125, 0.07422), (0.5818, -0.125, 0.07075), (0.5818, -0.105, 0.07075), (0.5621, -0.105, 0.07422), (0.5586, -0.125, 0.05453), (0.5783, -0.125, 0.05105), (0.5783, -0.105, 0.05105), (0.5586, -0.105, 0.05453), (0.5621, -0.095, 0.07422), (0.5818, -0.095, 0.07075), (0.5818, -0.075, 0.07075), (0.5621, -0.075, 0.07422), (0.5586, -0.095, 0.05453), (0.5783, -0.095, 0.05105), (0.5783, -0.075, 0.05105), (0.5586, -0.075, 0.05453), (0.5917, -0.165, 0.06901), (0.6114, -0.165, 0.06554), (0.6114, -0.145, 0.06554), (0.5917, -0.145, 0.06901), (0.5882, -0.165, 0.04932), (0.6079, -0.165, 0.04584), (0.6079, -0.145, 0.04584), (0.5882, -0.145, 0.04932), (0.5917, -0.135, 0.06901), (0.6114, -0.135, 0.06554), (0.6114, -0.115, 0.06554), (0.5917, -0.115, 0.06901), (0.5882, -0.135, 0.04932), (0.6079, -0.135, 0.04584), (0.6079, -0.115, 0.04584), (0.5882, -0.115, 0.04932), (0.5917, -0.105, 0.06901), (0.6114, -0.105, 0.06554), (0.6114, -0.085, 0.06554), (0.5917, -0.085, 0.06901), (0.5882, -0.105, 0.04932), (0.6079, -0.105, 0.04584), (0.6079, -0.085, 0.04584), (0.5882, -0.085, 0.04932), (0.5917, -0.075, 0.06901), (0.6114, -0.075, 0.06554), (0.6114, -0.055, 0.06554), (0.5917, -0.055, 0.06901), (0.5882, -0.075, 0.04932), (0.6079, -0.075, 0.04584), (0.6079, -0.055, 0.04584), (0.5882, -0.055, 0.04932), (0.5621, -0.065, 0.07422), (0.5818, -0.065, 0.07075), (0.5818, -0.045, 0.07075), (0.5621, -0.045, 0.07422), (0.5586, -0.065, 0.05453), (0.5783, -0.065, 0.05105), (0.5783, -0.045, 0.05105), (0.5586, -0.045, 0.05453), (0.5326, -0.105, 0.07943), (0.5523, -0.105, 0.07596), (0.5523, -0.085, 0.07596), (0.5326, -0.085, 0.07943), (0.5291, -0.105, 0.05974), (0.5488, -0.105, 0.05626), (0.5488, -0.085, 0.05626), (0.5291, -0.085, 0.05974), (0.6212, -0.155, 0.0638), (0.6409, -0.155, 0.06033), (0.6409, -0.135, 0.06033), (0.6212, -0.135, 0.0638), (0.6177, -0.155, 0.04411), (0.6374, -0.155, 0.04063), (0.6374, -0.135, 0.04063), (0.6177, -0.135, 0.04411), (0.6212, -0.125, 0.0638), (0.6409, -0.125, 0.06033), (0.6409, -0.105, 0.06033), (0.6212, -0.105, 0.0638), (0.6177, -0.125, 0.04411), (0.6374, -0.125, 0.04063), (0.6374, -0.105, 0.04063), (0.6177, -0.105, 0.04411), (0.6212, -0.095, 0.0638), (0.6409, -0.095, 0.06033), (0.6409, -0.075, 0.06033), (0.6212, -0.075, 0.0638), (0.6177, -0.095, 0.04411), (0.6374, -0.095, 0.04063), (0.6374, -0.075, 0.04063), (0.6177, -0.075, 0.04411), (0.6212, -0.065, 0.0638), (0.6409, -0.065, 0.06033), (0.6409, -0.045, 0.06033), (0.6212, -0.045, 0.0638), (0.6177, -0.065, 0.04411), (0.6374, -0.065, 0.04063), (0.6374, -0.045, 0.04063), (0.6177, -0.045, 0.04411), (0.5326, -0.075, 0.07943), (0.5523, -0.075, 0.07596), (0.5523, -0.055, 0.07596), (0.5326, -0.055, 0.07943), (0.5291, -0.075, 0.05974), (0.5488, -0.075, 0.05626), (0.5488, -0.055, 0.05626), (0.5291, -0.055, 0.05974), (0.5326, -0.045, 0.07943), (0.5523, -0.045, 0.07596), (0.5523, -0.025, 0.07596), (0.5326, -0.025, 0.07943), (0.5291, -0.045, 0.05974), (0.5488, -0.045, 0.05626), (0.5488, -0.025, 0.05626), (0.5291, -0.025, 0.05974), (0.5326, -0.015, 0.07943), (0.5523, -0.015, 0.07596), (0.5523, 0.005, 0.07596), (0.5326, 0.005, 0.07943), (0.5291, -0.015, 0.05974), (0.5488, -0.015, 0.05626), (0.5488, 0.005, 0.05626), (0.5291, 0.005, 0.05974), (0.5326, 0.015, 0.07943), (0.5523, 0.015, 0.07596), (0.5523, 0.035, 0.07596), (0.5326, 0.035, 0.07943), (0.5291, 0.015, 0.05974), (0.5488, 0.015, 0.05626), (0.5488, 0.035, 0.05626), (0.5291, 0.035, 0.05974), (0.5326, 0.045, 0.07943), (0.5523, 0.045, 0.07596), (0.5523, 0.065, 0.07596), (0.5326, 0.065, 0.07943), (0.5291, 0.045, 0.05974), (0.5488, 0.045, 0.05626), (0.5488, 0.065, 0.05626), (0.5291, 0.065, 0.05974), (0.5326, 0.075, 0.07943), (0.5523, 0.075, 0.07596), (0.5523, 0.095, 0.07596), (0.5326, 0.095, 0.07943), (0.5291, 0.075, 0.05974), (0.5488, 0.075, 0.05626), (0.5488, 0.095, 0.05626), (0.5291, 0.095, 0.05974), (0.5326, 0.105, 0.07943), (0.5523, 0.105, 0.07596), (0.5523, 0.125, 0.07596), (0.5326, 0.125, 0.07943), (0.5291, 0.105, 0.05974), (0.5488, 0.105, 0.05626), (0.5488, 0.125, 0.05626), (0.5291, 0.125, 0.05974), (0.5326, 0.135, 0.07943), (0.5523, 0.135, 0.07596), (0.5523, 0.155, 0.07596), (0.5326, 0.155, 0.07943), (0.5291, 0.135, 0.05974), (0.5488, 0.135, 0.05626), (0.5488, 0.155, 0.05626), (0.5291, 0.155, 0.05974), (0.5621, -0.035, 0.07422), (0.5818, -0.035, 0.07075), (0.5818, -0.015, 0.07075), (0.5621, -0.015, 0.07422), (0.5586, -0.035, 0.05453), (0.5783, -0.035, 0.05105), (0.5783, -0.015, 0.05105), (0.5586, -0.015, 0.05453), (0.5621, -0.005, 0.07422), (0.5818, -0.005, 0.07075), (0.5818, 0.015, 0.07075), (0.5621, 0.015, 0.07422), (0.5586, -0.005, 0.05453), (0.5783, -0.005, 0.05105), (0.5783, 0.015, 0.05105), (0.5586, 0.015, 0.05453), (0.5621, 0.025, 0.07422), (0.5818, 0.025, 0.07075), (0.5818, 0.045, 0.07075), (0.5621, 0.045, 0.07422), (0.5586, 0.025, 0.05453), (0.5783, 0.025, 0.05105), (0.5783, 0.045, 0.05105), (0.5586, 0.045, 0.05453), (0.5917, -0.045, 0.06901), (0.6114, -0.045, 0.06554), (0.6114, -0.025, 0.06554), (0.5917, -0.025, 0.06901), (0.5882, -0.045, 0.04932), (0.6079, -0.045, 0.04584), (0.6079, -0.025, 0.04584), (0.5882, -0.025, 0.04932), (0.5917, -0.015, 0.06901), (0.6114, -0.015, 0.06554), (0.6114, 0.005, 0.06554), (0.5917, 0.005, 0.06901), (0.5882, -0.015, 0.04932), (0.6079, -0.015, 0.04584), (0.6079, 0.005, 0.04584), (0.5882, 0.005, 0.04932), (0.5917, 0.015, 0.06901), (0.6114, 0.015, 0.06554), (0.6114, 0.035, 0.06554), (0.5917, 0.035, 0.06901), (0.5882, 0.015, 0.04932), (0.6079, 0.015, 0.04584), (0.6079, 0.035, 0.04584), (0.5882, 0.035, 0.04932), (0.5917, 0.045, 0.06901), (0.6114, 0.045, 0.06554), (0.6114, 0.065, 0.06554), (0.5917, 0.065, 0.06901), (0.5882, 0.045, 0.04932), (0.6079, 0.045, 0.04584), (0.6079, 0.065, 0.04584), (0.5882, 0.065, 0.04932), (0.5621, 0.055, 0.07422), (0.5818, 0.055, 0.07075), (0.5818, 0.075, 0.07075), (0.5621, 0.075, 0.07422), (0.5586, 0.055, 0.05453), (0.5783, 0.055, 0.05105), (0.5783, 0.075, 0.05105), (0.5586, 0.075, 0.05453), (0.6212, -0.035, 0.0638), (0.6409, -0.035, 0.06033), (0.6409, -0.015, 0.06033), (0.6212, -0.015, 0.0638), (0.6177, -0.035, 0.04411), (0.6374, -0.035, 0.04063), (0.6374, -0.015, 0.04063), (0.6177, -0.015, 0.04411), (0.6212, -0.005, 0.0638), (0.6409, -0.005, 0.06033), (0.6409, 0.015, 0.06033), (0.6212, 0.015, 0.0638), (0.6177, -0.005, 0.04411), (0.6374, -0.005, 0.04063), (0.6374, 0.015, 0.04063), (0.6177, 0.015, 0.04411), (0.6212, 0.025, 0.0638), (0.6409, 0.025, 0.06033), (0.6409, 0.045, 0.06033), (0.6212, 0.045, 0.0638), (0.6177, 0.025, 0.04411), (0.6374, 0.025, 0.04063), (0.6374, 0.045, 0.04063), (0.6177, 0.045, 0.04411), (0.6212, 0.055, 0.0638), (0.6409, 0.055, 0.06033), (0.6409, 0.075, 0.06033), (0.6212, 0.075, 0.0638), (0.6177, 0.055, 0.04411), (0.6374, 0.055, 0.04063), (0.6374, 0.075, 0.04063), (0.6177, 0.075, 0.04411), (0.5621, 0.085, 0.07422), (0.5818, 0.085, 0.07075), (0.5818, 0.105, 0.07075), (0.5621, 0.105, 0.07422), (0.5586, 0.085, 0.05453), (0.5783, 0.085, 0.05105), (0.5783, 0.105, 0.05105), (0.5586, 0.105, 0.05453), (0.5621, 0.115, 0.07422), (0.5818, 0.115, 0.07075), (0.5818, 0.135, 0.07075), (0.5621, 0.135, 0.07422), (0.5586, 0.115, 0.05453), (0.5783, 0.115, 0.05105), (0.5783, 0.135, 0.05105), (0.5586, 0.135, 0.05453), (0.6177, 0.165, 0.04411), (0.6374, 0.165, 0.04063), (0.6374, 0.145, 0.04063), (0.6177, 0.145, 0.04411), (0.6212, 0.165, 0.0638), (0.6409, 0.165, 0.06033), (0.6409, 0.145, 0.06033), (0.6212, 0.145, 0.0638), (0.5917, 0.075, 0.06901), (0.6114, 0.075, 0.06554), (0.6114, 0.095, 0.06554), (0.5917, 0.095, 0.06901), (0.5882, 0.075, 0.04932), (0.6079, 0.075, 0.04584), (0.6079, 0.095, 0.04584), (0.5882, 0.095, 0.04932), (0.5917, 0.105, 0.06901), (0.6114, 0.105, 0.06554), (0.6114, 0.125, 0.06554), (0.5917, 0.125, 0.06901), (0.5882, 0.105, 0.04932), (0.6079, 0.105, 0.04584), (0.6079, 0.125, 0.04584), (0.5882, 0.125, 0.04932), (0.5882, 0.155, 0.04932), (0.6079, 0.155, 0.04584), (0.6079, 0.135, 0.04584), (0.5882, 0.135, 0.04932), (0.5917, 0.155, 0.06901), (0.6114, 0.155, 0.06554), (0.6114, 0.135, 0.06554), (0.5917, 0.135, 0.06901), (0.5586, 0.165, 0.05453), (0.5783, 0.165, 0.05105), (0.5783, 0.145, 0.05105), (0.5586, 0.145, 0.05453), (0.5621, 0.165, 0.07422), (0.5818, 0.165, 0.07075), (0.5818, 0.145, 0.07075), (0.5621, 0.145, 0.07422), (0.6177, 0.205, 0.04411), (0.6374, 0.205, 0.04063), (0.6374, 0.175, 0.04063), (0.6177, 0.175, 0.04411), (0.6212, 0.205, 0.0638), (0.6409, 0.205, 0.06033), (0.6409, 0.175, 0.06033), (0.6212, 0.175, 0.0638), (0.6212, 0.085, 0.0638), (0.6409, 0.085, 0.06033), (0.6409, 0.105, 0.06033), (0.6212, 0.105, 0.0638), (0.6177, 0.085, 0.04411), (0.6374, 0.085, 0.04063), (0.6374, 0.105, 0.04063), (0.6177, 0.105, 0.04411), (0.6212, 0.115, 0.0638), (0.6409, 0.115, 0.06033), (0.6409, 0.135, 0.06033), (0.6212, 0.135, 0.0638), (0.6177, 0.115, 0.04411), (0.6374, 0.115, 0.04063), (0.6374, 0.135, 0.04063), (0.6177, 0.135, 0.04411), (0.5621, 0.175, 0.07422), (0.5586, 0.175, 0.05453), (0.5586, 0.205, 0.05453), (0.5621, 0.205, 0.07422), (0.6114, 0.205, 0.06554), (0.5917, 0.205, 0.06901), (0.6079, 0.205, 0.04584), (0.5882, 0.205, 0.04932), (0.5882, 0.175, 0.04932), (0.6079, 0.175, 0.04584), (0.6079, 0.165, 0.04584), (0.5882, 0.165, 0.04932), (0.5917, 0.175, 0.06901), (0.6114, 0.175, 0.06554), (0.6114, 0.165, 0.06554), (0.5917, 0.165, 0.06901), (0.5326, 0.165, 0.07943), (0.5523, 0.165, 0.07596), (0.5523, 0.205, 0.07596), (0.5326, 0.205, 0.07943), (0.5291, 0.165, 0.05974), (0.5488, 0.165, 0.05626), (0.5488, 0.205, 0.05626), (0.5291, 0.205, 0.05974), (0.5621, -0.205, 0.07422), (0.5818, -0.205, 0.07075), (0.5818, -0.165, 0.07075), (0.5621, -0.165, 0.07422), (0.5586, -0.205, 0.05453), (0.5783, -0.205, 0.05105), (0.5783, -0.165, 0.05105), (0.5586, -0.165, 0.05453), (0.5917, -0.205, 0.06901), (0.6114, -0.205, 0.06554), (0.6114, -0.175, 0.06554), (0.5917, -0.175, 0.06901), (0.5882, -0.205, 0.04932), (0.6079, -0.205, 0.04584), (0.6079, -0.175, 0.04584), (0.5882, -0.175, 0.04932), (0.6212, -0.205, 0.0638), (0.6409, -0.205, 0.06033), (0.6409, -0.165, 0.06033), (0.6212, -0.165, 0.0638), (0.6177, -0.205, 0.04411), (0.6374, -0.205, 0.04063), (0.6374, -0.165, 0.04063), (0.6177, -0.165, 0.04411), (0.6872, -0.235, 0.04262), (0.5001, -0.235, 0.07562), (0.5001, 0.235, 0.07562), (0.6872, 0.235, 0.04262), (0.6508, -0.1, 0.05859), (0.6704, -0.1, 0.05512), (0.6704, 0.1, 0.05512), (0.6508, 0.1, 0.05859), (0.6473, -0.1, 0.0389), (0.667, -0.1, 0.03543), (0.667, 0.1, 0.03543), (0.6473, 0.1, 0.0389), (0.6774, 0.1075, 0.04436), (0.6774, -5.96e-08, 0.04436), (0.6774, -0.1075, 0.04436), (0.6478, 0.215, 0.04957), (0.6478, -0.215, 0.04957), (0.66, -0.235, 0.02), (0.66, 0.235, 0.02), (0.6872, -0.235, 0.04262), (0.6872, 0.235, 0.04262), (0.66, -0.235, 0.02), (0.5, -0.235, 0.02), (0.6872, -0.235, 0.04262), (0.5001, -0.235, 0.07562), (0.66, 0.235, 0.02), (0.5, 0.235, 0.02), (0.5001, 0.235, 0.07562), (0.6872, 0.235, 0.04262), (0.66, -0.235, 0.02), (0.5, -0.235, 0.02), (0.66, 0.235, 0.02), (0.5, 0.235, 0.02), (0.6774, 0.1075, 0.04436), (0.6774, -5.96e-08, 0.04436), (0.6774, -0.1075, 0.04436), (0.6478, 0.215, 0.04957), (0.6478, -0.215, 0.04957), (0.5001, -0.235, 0.07562), (0.5001, 0.235, 0.07562), (0.5, -0.235, 0.02), (0.5, 0.235, 0.02)], [], [(450, 451, 452, 449), (454, 456, 455, 453), (445, 447, 448, 446), (6, 458, 2), (460, 0, 2), (8, 9, 10, 11), (12, 15, 14, 13), (10, 9, 13, 14), (8, 11, 15, 12), (11, 10, 14, 15), (9, 8, 12, 13), (16, 17, 18, 19), (20, 23, 22, 21), (18, 17, 21, 22), (16, 19, 23, 20), (19, 18, 22, 23), (17, 16, 20, 21), (24, 25, 26, 27), (28, 31, 30, 29), (26, 25, 29, 30), (24, 27, 31, 28), (27, 26, 30, 31), (25, 24, 28, 29), (32, 33, 34, 35), (36, 39, 38, 37), (34, 33, 37, 38), (32, 35, 39, 36), (35, 34, 38, 39), (33, 32, 36, 37), (40, 41, 42, 43), (44, 47, 46, 45), (42, 41, 45, 46), (40, 43, 47, 44), (43, 42, 46, 47), (41, 40, 44, 45), (48, 49, 50, 51), (52, 55, 54, 53), (50, 49, 53, 54), (48, 51, 55, 52), (51, 50, 54, 55), (49, 48, 52, 53), (56, 57, 58, 59), (60, 63, 62, 61), (58, 57, 61, 62), (56, 59, 63, 60), (59, 58, 62, 63), (57, 56, 60, 61), (64, 65, 66, 67), (68, 71, 70, 69), (66, 65, 69, 70), (64, 67, 71, 68), (67, 66, 70, 71), (65, 64, 68, 69), (72, 73, 74, 75), (76, 79, 78, 77), (74, 73, 77, 78), (72, 75, 79, 76), (75, 74, 78, 79), (73, 72, 76, 77), (80, 81, 82, 83), (84, 87, 86, 85), (82, 81, 85, 86), (80, 83, 87, 84), (83, 82, 86, 87), (81, 80, 84, 85), (88, 89, 90, 91), (92, 95, 94, 93), (90, 89, 93, 94), (88, 91, 95, 92), (91, 90, 94, 95), (89, 88, 92, 93), (96, 97, 98, 99), (100, 103, 102, 101), (98, 97, 101, 102), (96, 99, 103, 100), (99, 98, 102, 103), (97, 96, 100, 101), (104, 105, 106, 107), (108, 111, 110, 109), (106, 105, 109, 110), (104, 107, 111, 108), (107, 106, 110, 111), (105, 104, 108, 109), (112, 113, 114, 115), (116, 119, 118, 117), (114, 113, 117, 118), (112, 115, 119, 116), (115, 114, 118, 119), (113, 112, 116, 117), (120, 121, 122, 123), (124, 127, 126, 125), (122, 121, 125, 126), (120, 123, 127, 124), (123, 122, 126, 127), (121, 120, 124, 125), (128, 129, 130, 131), (132, 135, 134, 133), (130, 129, 133, 134), (128, 131, 135, 132), (131, 130, 134, 135), (129, 128, 132, 133), (136, 137, 138, 139), (140, 143, 142, 141), (138, 137, 141, 142), (136, 139, 143, 140), (139, 138, 142, 143), (137, 136, 140, 141), (144, 145, 146, 147), (148, 151, 150, 149), (146, 145, 149, 150), (144, 147, 151, 148), (147, 146, 150, 151), (145, 144, 148, 149), (152, 153, 154, 155), (156, 159, 158, 157), (154, 153, 157, 158), (152, 155, 159, 156), (155, 154, 158, 159), (153, 152, 156, 157), (160, 161, 162, 163), (164, 167, 166, 165), (162, 161, 165, 166), (160, 163, 167, 164), (163, 162, 166, 167), (161, 160, 164, 165), (168, 169, 170, 171), (172, 175, 174, 173), (170, 169, 173, 174), (168, 171, 175, 172), (171, 170, 174, 175), (169, 168, 172, 173), (176, 177, 178, 179), (180, 183, 182, 181), (178, 177, 181, 182), (176, 179, 183, 180), (179, 178, 182, 183), (177, 176, 180, 181), (184, 185, 186, 187), (188, 191, 190, 189), (186, 185, 189, 190), (184, 187, 191, 188), (187, 186, 190, 191), (185, 184, 188, 189), (192, 193, 194, 195), (196, 199, 198, 197), (194, 193, 197, 198), (192, 195, 199, 196), (195, 194, 198, 199), (193, 192, 196, 197), (200, 201, 202, 203), (204, 207, 206, 205), (202, 201, 205, 206), (200, 203, 207, 204), (203, 202, 206, 207), (201, 200, 204, 205), (208, 209, 210, 211), (212, 215, 214, 213), (210, 209, 213, 214), (208, 211, 215, 212), (211, 210, 214, 215), (209, 208, 212, 213), (216, 217, 218, 219), (220, 223, 222, 221), (218, 217, 221, 222), (216, 219, 223, 220), (219, 218, 222, 223), (217, 216, 220, 221), (224, 225, 226, 227), (228, 231, 230, 229), (226, 225, 229, 230), (224, 227, 231, 228), (227, 226, 230, 231), (225, 224, 228, 229), (232, 233, 234, 235), (236, 239, 238, 237), (234, 233, 237, 238), (232, 235, 239, 236), (235, 234, 238, 239), (233, 232, 236, 237), (240, 241, 242, 243), (244, 247, 246, 245), (242, 241, 245, 246), (240, 243, 247, 244), (243, 242, 246, 247), (241, 240, 244, 245), (248, 249, 250, 251), (252, 255, 254, 253), (250, 249, 253, 254), (248, 251, 255, 252), (251, 250, 254, 255), (249, 248, 252, 253), (256, 257, 258, 259), (260, 263, 262, 261), (258, 257, 261, 262), (256, 259, 263, 260), (259, 258, 262, 263), (257, 256, 260, 261), (264, 265, 266, 267), (268, 271, 270, 269), (266, 265, 269, 270), (264, 267, 271, 268), (267, 266, 270, 271), (265, 264, 268, 269), (272, 273, 274, 275), (276, 279, 278, 277), (274, 273, 277, 278), (272, 275, 279, 276), (275, 274, 278, 279), (273, 272, 276, 277), (280, 281, 282, 283), (284, 287, 286, 285), (282, 281, 285, 286), (280, 283, 287, 284), (283, 282, 286, 287), (281, 280, 284, 285), (288, 289, 290, 291), (292, 295, 294, 293), (290, 289, 293, 294), (288, 291, 295, 292), (291, 290, 294, 295), (289, 288, 292, 293), (296, 297, 298, 299), (300, 303, 302, 301), (298, 297, 301, 302), (296, 299, 303, 300), (299, 298, 302, 303), (297, 296, 300, 301), (304, 305, 306, 307), (308, 311, 310, 309), (306, 305, 309, 310), (304, 307, 311, 308), (307, 306, 310, 311), (305, 304, 308, 309), (317, 318, 314, 313), (340, 341, 337, 336), (319, 318, 317, 316), (315, 312, 313, 314), (342, 343, 339, 338), (319, 316, 312, 315), (320, 321, 322, 323), (324, 327, 326, 325), (322, 321, 325, 326), (320, 323, 327, 324), (323, 322, 326, 327), (321, 320, 324, 325), (328, 329, 330, 331), (332, 335, 334, 333), (330, 329, 333, 334), (328, 331, 335, 332), (331, 330, 334, 335), (329, 328, 332, 333), (341, 342, 338, 337), (348, 349, 345, 344), (343, 342, 341, 340), (339, 336, 337, 338), (350, 351, 347, 346), (343, 340, 336, 339), (349, 350, 346, 345), (356, 357, 353, 352), (351, 350, 349, 348), (347, 344, 345, 346), (358, 359, 355, 354), (351, 348, 344, 347), (357, 358, 354, 353), (381, 383, 378, 379), (359, 358, 357, 356), (355, 352, 353, 354), (384, 388, 376, 377), (359, 356, 352, 355), (360, 361, 362, 363), (364, 367, 366, 365), (362, 361, 365, 366), (360, 363, 367, 364), (363, 362, 366, 367), (361, 360, 364, 365), (368, 369, 370, 371), (372, 375, 374, 373), (370, 369, 373, 374), (368, 371, 375, 372), (371, 370, 374, 375), (369, 368, 372, 373), (377, 376, 379, 378), (381, 380, 382, 383), (388, 389, 380, 381), (383, 384, 377, 378), (389, 385, 382, 380), (388, 381, 379, 376), (385, 384, 383, 382), (391, 390, 389, 388), (389, 390, 386, 385), (391, 388, 384, 387), (387, 384, 385, 386), (390, 391, 387, 386), (316, 317, 313, 312), (318, 319, 315, 314), (392, 393, 394, 395), (396, 399, 398, 397), (394, 393, 397, 398), (392, 395, 399, 396), (395, 394, 398, 399), (393, 392, 396, 397), (400, 401, 402, 403), (404, 407, 406, 405), (402, 401, 405, 406), (400, 403, 407, 404), (403, 402, 406, 407), (401, 400, 404, 405), (408, 409, 410, 411), (412, 415, 414, 413), (410, 409, 413, 414), (408, 411, 415, 412), (411, 410, 414, 415), (409, 408, 412, 413), (416, 417, 418, 419), (420, 423, 422, 421), (418, 417, 421, 422), (416, 419, 423, 420), (419, 418, 422, 423), (417, 416, 420, 421), (440, 425, 424), (3, 7, 426, 425), (439, 427, 426), (437, 438, 424), (428, 429, 430, 431), (432, 435, 434, 433), (430, 429, 433, 434), (428, 431, 435, 432), (431, 430, 434, 435), (429, 428, 432, 433), (427, 5, 436), (436, 437, 427), (424, 427, 437), (438, 1, 424), (442, 444, 443, 441), (4, 461, 6), (6, 459, 458), (458, 457, 2), (2, 0, 4), (4, 6, 2), (426, 7, 439), (439, 5, 427), (424, 1, 440), (440, 3, 425), (463, 465, 464, 462)])
_uv = me_cube_009.uv_layers.new(name='UVMap')
_uv.uv.foreach_set('vector', [0.6697, 0.5197, 0.6873, 0.5189, 0.6871, 0.5187, 0.6923, 0.5164, 0.6729, 0.5814, 0.6697, 0.5197, 0.6923, 0.5164, 0.6949, 0.5746, 0.6949, 0.5746, 0.69, 0.5738, 0.6932, 0.5788, 0.6729, 0.5814, 0.6558, 0.9612, 0.6543, 0.9358, 0.6527, 0.9105, 0.6595, 0.9104, 0.6662, 0.9104, 0.6527, 0.9105, 0.8363, 0.5725, 0.8363, 0.5725, 0.8363, 0.5725, 0.8363, 0.5725, 0.8363, 0.5725, 0.8363, 0.5725, 0.8363, 0.5725, 0.8363, 0.5725, 0.8363, 0.5725, 0.8363, 0.5725, 0.8363, 0.5725, 0.8363, 0.5725, 0.8363, 0.5725, 0.8363, 0.5725, 0.8363, 0.5725, 0.8363, 0.5725, 0.8363, 0.5725, 0.8363, 0.5725, 0.8363, 0.5725, 0.8363, 0.5725, 0.8363, 0.5725, 0.8363, 0.5725, 0.8363, 0.5725, 0.8363, 0.5725, 0.8363, 0.5725, 0.8363, 0.5725, 0.8363, 0.5725, 0.8363, 0.5725, 0.8363, 0.5725, 0.8363, 0.5725, 0.8363, 0.5725, 0.8363, 0.5725, 0.8363, 0.5725, 0.8363, 0.5725, 0.8363, 0.5725, 0.8363, 0.5725, 0.8363, 0.5725, 0.8363, 0.5725, 0.8363, 0.5725, 0.8363, 0.5725, 0.8363, 0.5725, 0.8363, 0.5725, 0.8363, 0.5725, 0.8363, 0.5725, 0.8363, 0.5725, 0.8363, 0.5725, 0.8363, 0.5725, 0.8363, 0.5725, 0.8363, 0.5725, 0.8363, 0.5725, 0.8363, 0.5725, 0.8363, 0.5725, 0.8363, 0.5725, 0.8363, 0.5725, 0.8363, 0.5725, 0.8363, 0.5725, 0.8363, 0.5725, 0.8363, 0.5725, 0.8363, 0.5725, 0.8363, 0.5725, 0.8363, 0.5725, 0.8363, 0.5725, 0.8363, 0.5725, 0.8363, 0.5725, 0.8363, 0.5725, 0.8363, 0.5725, 0.8363, 0.5725, 0.8363, 0.5725, 0.8363, 0.5725, 0.8363, 0.5725, 0.8363, 0.5725, 0.8363, 0.5725, 0.8363, 0.5725, 0.8363, 0.5725, 0.8363, 0.5725, 0.8363, 0.5725, 0.8363, 0.5725, 0.8363, 0.5725, 0.8363, 0.5725, 0.8363, 0.5725, 0.8363, 0.5725, 0.8363, 0.5725, 0.8363, 0.5725, 0.8363, 0.5725, 0.8363, 0.5725, 0.8363, 0.5725, 0.8363, 0.5725, 0.8363, 0.5725, 0.8363, 0.5725, 0.8363, 0.5725, 0.8363, 0.5725, 0.8363, 0.5725, 0.8363, 0.5725, 0.8363, 0.5725, 0.8363, 0.5725, 0.8363, 0.5725, 0.8363, 0.5725, 0.8363, 0.5725, 0.8363, 0.5725, 0.8363, 0.5725, 0.8363, 0.5725, 0.8363, 0.5725, 0.8363, 0.5725, 0.8363, 0.5725, 0.8363, 0.5725, 0.8363, 0.5725, 0.8363, 0.5725, 0.8363, 0.5725, 0.8363, 0.5725, 0.8363, 0.5725, 0.8363, 0.5725, 0.8363, 0.5725, 0.8363, 0.5725, 0.8363, 0.5725, 0.8363, 0.5725, 0.8363, 0.5725, 0.8363, 0.5725, 0.8363, 0.5725, 0.8363, 0.5725, 0.8363, 0.5725, 0.8363, 0.5725, 0.8363, 0.5725, 0.8363, 0.5725, 0.8363, 0.5725, 0.8363, 0.5725, 0.8363, 0.5725, 0.8363, 0.5725, 0.8363, 0.5725, 0.8363, 0.5725, 0.8363, 0.5725, 0.8363, 0.5725, 0.8363, 0.5725, 0.8363, 0.5725, 0.8363, 0.5725, 0.8363, 0.5725, 0.8363, 0.5725, 0.8363, 0.5725, 0.8363, 0.5725, 0.8363, 0.5725, 0.8363, 0.5725, 0.8363, 0.5725, 0.8363, 0.5725, 0.8363, 0.5725, 0.8363, 0.5725, 0.8363, 0.5725, 0.8363, 0.5725, 0.8363, 0.5725, 0.8363, 0.5725, 0.8363, 0.5725, 0.8363, 0.5725, 0.8363, 0.5725, 0.8363, 0.5725, 0.8363, 0.5725, 0.8363, 0.5725, 0.8363, 0.5725, 0.8363, 0.5725, 0.8363, 0.5725, 0.8363, 0.5725, 0.8363, 0.5725, 0.8363, 0.5725, 0.8363, 0.5725, 0.8363, 0.5725, 0.8363, 0.5725, 0.8363, 0.5725, 0.8363, 0.5725, 0.8363, 0.5725, 0.8363, 0.5725, 0.8363, 0.5725, 0.8363, 0.5725, 0.8363, 0.5725, 0.8363, 0.5725, 0.8363, 0.5725, 0.8363, 0.5725, 0.8363, 0.5725, 0.8363, 0.5725, 0.8363, 0.5725, 0.8363, 0.5725, 0.8363, 0.5725, 0.8363, 0.5725, 0.8363, 0.5725, 0.8363, 0.5725, 0.8363, 0.5725, 0.8363, 0.5725, 0.8363, 0.5725, 0.8363, 0.5725, 0.8363, 0.5725, 0.8363, 0.5725, 0.8363, 0.5725, 0.8363, 0.5725, 0.8363, 0.5725, 0.8363, 0.5725, 0.8363, 0.5725, 0.8363, 0.5725, 0.8363, 0.5725, 0.8363, 0.5725, 0.8363, 0.5725, 0.8363, 0.5725, 0.8363, 0.5725, 0.8363, 0.5725, 0.8363, 0.5725, 0.8363, 0.5725, 0.8363, 0.5725, 0.8363, 0.5725, 0.8363, 0.5725, 0.8363, 0.5725, 0.8363, 0.5725, 0.8363, 0.5725, 0.8363, 0.5725, 0.8363, 0.5725, 0.8363, 0.5725, 0.8363, 0.5725, 0.8363, 0.5725, 0.8363, 0.5725, 0.8363, 0.5725, 0.8363, 0.5725, 0.8363, 0.5725, 0.8363, 0.5725, 0.8363, 0.5725, 0.8363, 0.5725, 0.8363, 0.5725, 0.8363, 0.5725, 0.8363, 0.5725, 0.8363, 0.5725, 0.8363, 0.5725, 0.8363, 0.5725, 0.8363, 0.5725, 0.8363, 0.5725, 0.8363, 0.5725, 0.8363, 0.5725, 0.8363, 0.5725, 0.8363, 0.5725, 0.8363, 0.5725, 0.8363, 0.5725, 0.8363, 0.5725, 0.8363, 0.5725, 0.8363, 0.5725, 0.8363, 0.5725, 0.8363, 0.5725, 0.8363, 0.5725, 0.8363, 0.5725, 0.8363, 0.5725, 0.8363, 0.5725, 0.8363, 0.5725, 0.8363, 0.5725, 0.8363, 0.5725, 0.8363, 0.5725, 0.8363, 0.5725, 0.8363, 0.5725, 0.8363, 0.5725, 0.8363, 0.5725, 0.8363, 0.5725, 0.8363, 0.5725, 0.8363, 0.5725, 0.8363, 0.5725, 0.8363, 0.5725, 0.8363, 0.5725, 0.8363, 0.5725, 0.8363, 0.5725, 0.8363, 0.5725, 0.8363, 0.5725, 0.8363, 0.5725, 0.8363, 0.5725, 0.8363, 0.5725, 0.8363, 0.5725, 0.8363, 0.5725, 0.8363, 0.5725, 0.8363, 0.5725, 0.8363, 0.5725, 0.8363, 0.5725, 0.8363, 0.5725, 0.8363, 0.5725, 0.8363, 0.5725, 0.8363, 0.5725, 0.8363, 0.5725, 0.8363, 0.5725, 0.8363, 0.5725, 0.8363, 0.5725, 0.8363, 0.5725, 0.8363, 0.5725, 0.8363, 0.5725, 0.8363, 0.5725, 0.8363, 0.5725, 0.8363, 0.5725, 0.8363, 0.5725, 0.8363, 0.5725, 0.8363, 0.5725, 0.8363, 0.5725, 0.8363, 0.5725, 0.8363, 0.5725, 0.8363, 0.5725, 0.8363, 0.5725, 0.8363, 0.5725, 0.8363, 0.5725, 0.8363, 0.5725, 0.8363, 0.5725, 0.8363, 0.5725, 0.8363, 0.5725, 0.8363, 0.5725, 0.8363, 0.5725, 0.8363, 0.5725, 0.8363, 0.5725, 0.8363, 0.5725, 0.8363, 0.5725, 0.8363, 0.5725, 0.8363, 0.5725, 0.8363, 0.5725, 0.8363, 0.5725, 0.8363, 0.5725, 0.8363, 0.5725, 0.8363, 0.5725, 0.8363, 0.5725, 0.8363, 0.5725, 0.8363, 0.5725, 0.8363, 0.5725, 0.8363, 0.5725, 0.8363, 0.5725, 0.8363, 0.5725, 0.8363, 0.5725, 0.8363, 0.5725, 0.8363, 0.5725, 0.8363, 0.5725, 0.8363, 0.5725, 0.8363, 0.5725, 0.8363, 0.5725, 0.8363, 0.5725, 0.8363, 0.5725, 0.8363, 0.5725, 0.8363, 0.5725, 0.8363, 0.5725, 0.8363, 0.5725, 0.8363, 0.5725, 0.8363, 0.5725, 0.8363, 0.5725, 0.8363, 0.5725, 0.8363, 0.5725, 0.8363, 0.5725, 0.8363, 0.5725, 0.8363, 0.5725, 0.8363, 0.5725, 0.8363, 0.5725, 0.8363, 0.5725, 0.8363, 0.5725, 0.8363, 0.5725, 0.8363, 0.5725, 0.8363, 0.5725, 0.8363, 0.5725, 0.8363, 0.5725, 0.8363, 0.5725, 0.8363, 0.5725, 0.8363, 0.5725, 0.8363, 0.5725, 0.8363, 0.5725, 0.8363, 0.5725, 0.8363, 0.5725, 0.8363, 0.5725, 0.8363, 0.5725, 0.8363, 0.5725, 0.8363, 0.5725, 0.8363, 0.5725, 0.8363, 0.5725, 0.8363, 0.5725, 0.8363, 0.5725, 0.8363, 0.5725, 0.8363, 0.5725, 0.8363, 0.5725, 0.8363, 0.5725, 0.8363, 0.5725, 0.8363, 0.5725, 0.8363, 0.5725, 0.8363, 0.5725, 0.8363, 0.5725, 0.8363, 0.5725, 0.8363, 0.5725, 0.8363, 0.5725, 0.8363, 0.5725, 0.8363, 0.5725, 0.8363, 0.5725, 0.8363, 0.5725, 0.8363, 0.5725, 0.8363, 0.5725, 0.8363, 0.5725, 0.8363, 0.5725, 0.8363, 0.5725, 0.8363, 0.5725, 0.8363, 0.5725, 0.8363, 0.5725, 0.8363, 0.5725, 0.8363, 0.5725, 0.8363, 0.5725, 0.8363, 0.5725, 0.8363, 0.5725, 0.8363, 0.5725, 0.8363, 0.5725, 0.8363, 0.5725, 0.8363, 0.5725, 0.8363, 0.5725, 0.8363, 0.5725, 0.8363, 0.5725, 0.8363, 0.5725, 0.8363, 0.5725, 0.8363, 0.5725, 0.8363, 0.5725, 0.8363, 0.5725, 0.8363, 0.5725, 0.8363, 0.5725, 0.8363, 0.5725, 0.8363, 0.5725, 0.8363, 0.5725, 0.8363, 0.5725, 0.8363, 0.5725, 0.8363, 0.5725, 0.8363, 0.5725, 0.8363, 0.5725, 0.8363, 0.5725, 0.8363, 0.5725, 0.8363, 0.5725, 0.8363, 0.5725, 0.8363, 0.5725, 0.8363, 0.5725, 0.8363, 0.5725, 0.8363, 0.5725, 0.8363, 0.5725, 0.8363, 0.5725, 0.8363, 0.5725, 0.8363, 0.5725, 0.8363, 0.5725, 0.8363, 0.5725, 0.8363, 0.5725, 0.8363, 0.5725, 0.8363, 0.5725, 0.8363, 0.5725, 0.8363, 0.5725, 0.8363, 0.5725, 0.8363, 0.5725, 0.8363, 0.5725, 0.8363, 0.5725, 0.8363, 0.5725, 0.8363, 0.5725, 0.8363, 0.5725, 0.8363, 0.5725, 0.8363, 0.5725, 0.8363, 0.5725, 0.8363, 0.5725, 0.8363, 0.5725, 0.8363, 0.5725, 0.8363, 0.5725, 0.8363, 0.5725, 0.8363, 0.5725, 0.8363, 0.5725, 0.8363, 0.5725, 0.8363, 0.5725, 0.8363, 0.5725, 0.8363, 0.5725, 0.8363, 0.5725, 0.8363, 0.5725, 0.8363, 0.5725, 0.8363, 0.5725, 0.8363, 0.5725, 0.8363, 0.5725, 0.8363, 0.5725, 0.8363, 0.5725, 0.8363, 0.5725, 0.8363, 0.5725, 0.8363, 0.5725, 0.8363, 0.5725, 0.8363, 0.5725, 0.8363, 0.5725, 0.8363, 0.5725, 0.8363, 0.5725, 0.8363, 0.5725, 0.8363, 0.5725, 0.8363, 0.5725, 0.8363, 0.5725, 0.8363, 0.5725, 0.8363, 0.5725, 0.8363, 0.5725, 0.8363, 0.5725, 0.8363, 0.5725, 0.8363, 0.5725, 0.8363, 0.5725, 0.8363, 0.5725, 0.8363, 0.5725, 0.8363, 0.5725, 0.8363, 0.5725, 0.8363, 0.5725, 0.8363, 0.5725, 0.8363, 0.5725, 0.8363, 0.5725, 0.8363, 0.5725, 0.8363, 0.5725, 0.8363, 0.5725, 0.8363, 0.5725, 0.8363, 0.5725, 0.8363, 0.5725, 0.8363, 0.5725, 0.8363, 0.5725, 0.8363, 0.5725, 0.8363, 0.5725, 0.8363, 0.5725, 0.8363, 0.5725, 0.8363, 0.5725, 0.8363, 0.5725, 0.8363, 0.5725, 0.8363, 0.5725, 0.8363, 0.5725, 0.8363, 0.5725, 0.8363, 0.5725, 0.8363, 0.5725, 0.8363, 0.5725, 0.8363, 0.5725, 0.8363, 0.5725, 0.8363, 0.5725, 0.8363, 0.5725, 0.8363, 0.5725, 0.8363, 0.5725, 0.8363, 0.5725, 0.8363, 0.5725, 0.8363, 0.5725, 0.8363, 0.5725, 0.8363, 0.5725, 0.8363, 0.5725, 0.8363, 0.5725, 0.8363, 0.5725, 0.8363, 0.5725, 0.8363, 0.5725, 0.8363, 0.5725, 0.8363, 0.5725, 0.8363, 0.5725, 0.8363, 0.5725, 0.8363, 0.5725, 0.8363, 0.5725, 0.8363, 0.5725, 0.8363, 0.5725, 0.8363, 0.5725, 0.8363, 0.5725, 0.8363, 0.5725, 0.8363, 0.5725, 0.8363, 0.5725, 0.8363, 0.5725, 0.8363, 0.5725, 0.8363, 0.5725, 0.8363, 0.5725, 0.8363, 0.5725, 0.8363, 0.5725, 0.8363, 0.5725, 0.8363, 0.5725, 0.8363, 0.5725, 0.8363, 0.5725, 0.8363, 0.5725, 0.8363, 0.5725, 0.8363, 0.5725, 0.8363, 0.5725, 0.8363, 0.5725, 0.8363, 0.5725, 0.8363, 0.5725, 0.8363, 0.5725, 0.8363, 0.5725, 0.8363, 0.5725, 0.8363, 0.5725, 0.8363, 0.5725, 0.8363, 0.5725, 0.8363, 0.5725, 0.8363, 0.5725, 0.8363, 0.5725, 0.8363, 0.5725, 0.8363, 0.5725, 0.8363, 0.5725, 0.8363, 0.5725, 0.8363, 0.5725, 0.8363, 0.5725, 0.8363, 0.5725, 0.8363, 0.5725, 0.8363, 0.5725, 0.8363, 0.5725, 0.8363, 0.5725, 0.8363, 0.5725, 0.8363, 0.5725, 0.8363, 0.5725, 0.8363, 0.5725, 0.8363, 0.5725, 0.8363, 0.5725, 0.8363, 0.5725, 0.8363, 0.5725, 0.8363, 0.5725, 0.8363, 0.5725, 0.8363, 0.5725, 0.8363, 0.5725, 0.8363, 0.5725, 0.8363, 0.5725, 0.8363, 0.5725, 0.8363, 0.5725, 0.8363, 0.5725, 0.8363, 0.5725, 0.8363, 0.5725, 0.8363, 0.5725, 0.8363, 0.5725, 0.8363, 0.5725, 0.8363, 0.5725, 0.8363, 0.5725, 0.8363, 0.5725, 0.8363, 0.5725, 0.8363, 0.5725, 0.8363, 0.5725, 0.8363, 0.5725, 0.8363, 0.5725, 0.8363, 0.5725, 0.8363, 0.5725, 0.8363, 0.5725, 0.8363, 0.5725, 0.8363, 0.5725, 0.8363, 0.5725, 0.8363, 0.5725, 0.8363, 0.5725, 0.8363, 0.5725, 0.8363, 0.5725, 0.8363, 0.5725, 0.8363, 0.5725, 0.8363, 0.5725, 0.8363, 0.5725, 0.8363, 0.5725, 0.8363, 0.5725, 0.8363, 0.5725, 0.8363, 0.5725, 0.8363, 0.5725, 0.8363, 0.5725, 0.8363, 0.5725, 0.8363, 0.5725, 0.8363, 0.5725, 0.8363, 0.5725, 0.8363, 0.5725, 0.8363, 0.5725, 0.8363, 0.5725, 0.8363, 0.5725, 0.8363, 0.5725, 0.8363, 0.5725, 0.8363, 0.5725, 0.8363, 0.5725, 0.8363, 0.5725, 0.8363, 0.5725, 0.8363, 0.5725, 0.8363, 0.5725, 0.8363, 0.5725, 0.8363, 0.5725, 0.8363, 0.5725, 0.8363, 0.5725, 0.8363, 0.5725, 0.8363, 0.5725, 0.8363, 0.5725, 0.8363, 0.5725, 0.8363, 0.5725, 0.8363, 0.5725, 0.8363, 0.5725, 0.8363, 0.5725, 0.8363, 0.5725, 0.8363, 0.5725, 0.8363, 0.5725, 0.8363, 0.5725, 0.8363, 0.5725, 0.8363, 0.5725, 0.8363, 0.5725, 0.8363, 0.5725, 0.8363, 0.5725, 0.8363, 0.5725, 0.8363, 0.5725, 0.8363, 0.5725, 0.8363, 0.5725, 0.8363, 0.5725, 0.8363, 0.5725, 0.8363, 0.5725, 0.8363, 0.5725, 0.8363, 0.5725, 0.8363, 0.5725, 0.8363, 0.5725, 0.8363, 0.5725, 0.8363, 0.5725, 0.8363, 0.5725, 0.8363, 0.5725, 0.8363, 0.5725, 0.8363, 0.5725, 0.8363, 0.5725, 0.8363, 0.5725, 0.8363, 0.5725, 0.8363, 0.5725, 0.8363, 0.5725, 0.8363, 0.5725, 0.8363, 0.5725, 0.8363, 0.5725, 0.8363, 0.5725, 0.8363, 0.5725, 0.8363, 0.5725, 0.8363, 0.5725, 0.8363, 0.5725, 0.8363, 0.5725, 0.8363, 0.5725, 0.8363, 0.5725, 0.8363, 0.5725, 0.8363, 0.5725, 0.8363, 0.5725, 0.8363, 0.5725, 0.8363, 0.5725, 0.8363, 0.5725, 0.8363, 0.5725, 0.8363, 0.5725, 0.8363, 0.5725, 0.8363, 0.5725, 0.8363, 0.5725, 0.8363, 0.5725, 0.8363, 0.5725, 0.8363, 0.5725, 0.8363, 0.5725, 0.8363, 0.5725, 0.8363, 0.5725, 0.8363, 0.5725, 0.8363, 0.5725, 0.8363, 0.5725, 0.8363, 0.5725, 0.8363, 0.5725, 0.8363, 0.5725, 0.8363, 0.5725, 0.8363, 0.5725, 0.8363, 0.5725, 0.8363, 0.5725, 0.8363, 0.5725, 0.8363, 0.5725, 0.8363, 0.5725, 0.8363, 0.5725, 0.8363, 0.5725, 0.8363, 0.5725, 0.8363, 0.5725, 0.8363, 0.5725, 0.8363, 0.5725, 0.8363, 0.5725, 0.8363, 0.5725, 0.8363, 0.5725, 0.8363, 0.5725, 0.8363, 0.5725, 0.8363, 0.5725, 0.8363, 0.5725, 0.8363, 0.5725, 0.8363, 0.5725, 0.8363, 0.5725, 0.8363, 0.5725, 0.8363, 0.5725, 0.8363, 0.5725, 0.8363, 0.5725, 0.8363, 0.5725, 0.8363, 0.5725, 0.8363, 0.5725, 0.8363, 0.5725, 0.8363, 0.5725, 0.8363, 0.5725, 0.8363, 0.5725, 0.8363, 0.5725, 0.8363, 0.5725, 0.8363, 0.5725, 0.8363, 0.5725, 0.8363, 0.5725, 0.8363, 0.5725, 0.8363, 0.5725, 0.8363, 0.5725, 0.8363, 0.5725, 0.8363, 0.5725, 0.8363, 0.5725, 0.8363, 0.5725, 0.8363, 0.5725, 0.8363, 0.5725, 0.8363, 0.5725, 0.8363, 0.5725, 0.8363, 0.5725, 0.8363, 0.5725, 0.8363, 0.5725, 0.8363, 0.5725, 0.8363, 0.5725, 0.8363, 0.5725, 0.8363, 0.5725, 0.8363, 0.5725, 0.8363, 0.5725, 0.8363, 0.5725, 0.8363, 0.5725, 0.8363, 0.5725, 0.8363, 0.5725, 0.8363, 0.5725, 0.8363, 0.5725, 0.8363, 0.5725, 0.8363, 0.5725, 0.8363, 0.5725, 0.8363, 0.5725, 0.8363, 0.5725, 0.8363, 0.5725, 0.8363, 0.5725, 0.8363, 0.5725, 0.8363, 0.5725, 0.8363, 0.5725, 0.8363, 0.5725, 0.8363, 0.5725, 0.8363, 0.5725, 0.8363, 0.5725, 0.8363, 0.5725, 0.8363, 0.5725, 0.8363, 0.5725, 0.8363, 0.5725, 0.8363, 0.5725, 0.8363, 0.5725, 0.8363, 0.5725, 0.8363, 0.5725, 0.8363, 0.5725, 0.8363, 0.5725, 0.8363, 0.5725, 0.8363, 0.5725, 0.8363, 0.5725, 0.8363, 0.5725, 0.8363, 0.5725, 0.8363, 0.5725, 0.8363, 0.5725, 0.8363, 0.5725, 0.8363, 0.5725, 0.8363, 0.5725, 0.8363, 0.5725, 0.8363, 0.5725, 0.8363, 0.5725, 0.8363, 0.5725, 0.8363, 0.5725, 0.8363, 0.5725, 0.8363, 0.5725, 0.8363, 0.5725, 0.8363, 0.5725, 0.8363, 0.5725, 0.8363, 0.5725, 0.8363, 0.5725, 0.8363, 0.5725, 0.8363, 0.5725, 0.8363, 0.5725, 0.8363, 0.5725, 0.8363, 0.5725, 0.8363, 0.5725, 0.8363, 0.5725, 0.8363, 0.5725, 0.8363, 0.5725, 0.8363, 0.5725, 0.8363, 0.5725, 0.8363, 0.5725, 0.8363, 0.5725, 0.8363, 0.5725, 0.8363, 0.5725, 0.8363, 0.5725, 0.8363, 0.5725, 0.8363, 0.5725, 0.8363, 0.5725, 0.8363, 0.5725, 0.8363, 0.5725, 0.8363, 0.5725, 0.8363, 0.5725, 0.8363, 0.5725, 0.8363, 0.5725, 0.8363, 0.5725, 0.8363, 0.5725, 0.8363, 0.5725, 0.8363, 0.5725, 0.8363, 0.5725, 0.8363, 0.5725, 0.8363, 0.5725, 0.8363, 0.5725, 0.8363, 0.5725, 0.8363, 0.5725, 0.8363, 0.5725, 0.8363, 0.5725, 0.8363, 0.5725, 0.8363, 0.5725, 0.8363, 0.5725, 0.8363, 0.5725, 0.8363, 0.5725, 0.8363, 0.5725, 0.8363, 0.5725, 0.8363, 0.5725, 0.8363, 0.5725, 0.8363, 0.5725, 0.8363, 0.5725, 0.8363, 0.5725, 0.8363, 0.5725, 0.8363, 0.5725, 0.8363, 0.5725, 0.8363, 0.5725, 0.8363, 0.5725, 0.8363, 0.5725, 0.8363, 0.5725, 0.8363, 0.5725, 0.8363, 0.5725, 0.8363, 0.5725, 0.8363, 0.5725, 0.8363, 0.5725, 0.8363, 0.5725, 0.8363, 0.5725, 0.8363, 0.5725, 0.8363, 0.5725, 0.8363, 0.5725, 0.8363, 0.5725, 0.8363, 0.5725, 0.8363, 0.5725, 0.8363, 0.5725, 0.8363, 0.5725, 0.8363, 0.5725, 0.8363, 0.5725, 0.8363, 0.5725, 0.8363, 0.5725, 0.8363, 0.5725, 0.8363, 0.5725, 0.8363, 0.5725, 0.8363, 0.5725, 0.8363, 0.5725, 0.8363, 0.5725, 0.8363, 0.5725, 0.8363, 0.5725, 0.8363, 0.5725, 0.8363, 0.5725, 0.8363, 0.5725, 0.8363, 0.5725, 0.8363, 0.5725, 0.8363, 0.5725, 0.8363, 0.5725, 0.8363, 0.5725, 0.8363, 0.5725, 0.8363, 0.5725, 0.8363, 0.5725, 0.8363, 0.5725, 0.8363, 0.5725, 0.8363, 0.5725, 0.8363, 0.5725, 0.8363, 0.5725, 0.8363, 0.5725, 0.8363, 0.5725, 0.8363, 0.5725, 0.8363, 0.5725, 0.8363, 0.5725, 0.8363, 0.5725, 0.8363, 0.5725, 0.8363, 0.5725, 0.8363, 0.5725, 0.8363, 0.5725, 0.8363, 0.5725, 0.8363, 0.5725, 0.8363, 0.5725, 0.8363, 0.5725, 0.8363, 0.5725, 0.8363, 0.5725, 0.8363, 0.5725, 0.8363, 0.5725, 0.8363, 0.5725, 0.8363, 0.5725, 0.8363, 0.5725, 0.8363, 0.5725, 0.8363, 0.5725, 0.8363, 0.5725, 0.8363, 0.5725, 0.8363, 0.5725, 0.8363, 0.5725, 0.8363, 0.5725, 0.8363, 0.5725, 0.8363, 0.5725, 0.8363, 0.5725, 0.8363, 0.5725, 0.8363, 0.5725, 0.8363, 0.5725, 0.8363, 0.5725, 0.8363, 0.5725, 0.8363, 0.5725, 0.8363, 0.5725, 0.8363, 0.5725, 0.8363, 0.5725, 0.8363, 0.5725, 0.8363, 0.5725, 0.8363, 0.5725, 0.8363, 0.5725, 0.8363, 0.5725, 0.8363, 0.5725, 0.8363, 0.5725, 0.8363, 0.5725, 0.8363, 0.5725, 0.8363, 0.5725, 0.8363, 0.5725, 0.8363, 0.5725, 0.8363, 0.5725, 0.8363, 0.5725, 0.8363, 0.5725, 0.8363, 0.5725, 0.8363, 0.5725, 0.8363, 0.5725, 0.8363, 0.5725, 0.8363, 0.5725, 0.8363, 0.5725, 0.8363, 0.5725, 0.8363, 0.5725, 0.8363, 0.5725, 0.8363, 0.5725, 0.8363, 0.5725, 0.8363, 0.5725, 0.8363, 0.5725, 0.8363, 0.5725, 0.8363, 0.5725, 0.8363, 0.5725, 0.8363, 0.5725, 0.8363, 0.5725, 0.8363, 0.5725, 0.8363, 0.5725, 0.8363, 0.5725, 0.8363, 0.5725, 0.8363, 0.5725, 0.8363, 0.5725, 0.8363, 0.5725, 0.8363, 0.5725, 0.8363, 0.5725, 0.8363, 0.5725, 0.8363, 0.5725, 0.8363, 0.5725, 0.8363, 0.5725, 0.8363, 0.5725, 0.8363, 0.5725, 0.8363, 0.5725, 0.8363, 0.5725, 0.8363, 0.5725, 0.8363, 0.5725, 0.8363, 0.5725, 0.8363, 0.5725, 0.8363, 0.5725, 0.8363, 0.5725, 0.8363, 0.5725, 0.8363, 0.5725, 0.8363, 0.5725, 0.8363, 0.5725, 0.8363, 0.5725, 0.8363, 0.5725, 0.8363, 0.5725, 0.8363, 0.5725, 0.8363, 0.5725, 0.8363, 0.5725, 0.8363, 0.5725, 0.8363, 0.5725, 0.8363, 0.5725, 0.8363, 0.5725, 0.8363, 0.5725, 0.8363, 0.5725, 0.8363, 0.5725, 0.8363, 0.5725, 0.8363, 0.5725, 0.8363, 0.5725, 0.8363, 0.5725, 0.8363, 0.5725, 0.8363, 0.5725, 0.8363, 0.5725, 0.8363, 0.5725, 0.8363, 0.5725, 0.8363, 0.5725, 0.8363, 0.5725, 0.8363, 0.5725, 0.8363, 0.5725, 0.8363, 0.5725, 0.8363, 0.5725, 0.8363, 0.5725, 0.8363, 0.5725, 0.8363, 0.5725, 0.8363, 0.5725, 0.8363, 0.5725, 0.8363, 0.5725, 0.8363, 0.5725, 0.8363, 0.5725, 0.8363, 0.5725, 0.8363, 0.5725, 0.8363, 0.5725, 0.8363, 0.5725, 0.8363, 0.5725, 0.8363, 0.5725, 0.8363, 0.5725, 0.8363, 0.5725, 0.8363, 0.5725, 0.8363, 0.5725, 0.8363, 0.5725, 0.8363, 0.5725, 0.8363, 0.5725, 0.8363, 0.5725, 0.8363, 0.5725, 0.8363, 0.5725, 0.8363, 0.5725, 0.8363, 0.5725, 0.8363, 0.5725, 0.8363, 0.5725, 0.8363, 0.5725, 0.8363, 0.5725, 0.8363, 0.5725, 0.8363, 0.5725, 0.8363, 0.5725, 0.8363, 0.5725, 0.8363, 0.5725, 0.8363, 0.5725, 0.8363, 0.5725, 0.8363, 0.5725, 0.8363, 0.5725, 0.8363, 0.5725, 0.8363, 0.5725, 0.8363, 0.5725, 0.8363, 0.5725, 0.8363, 0.5725, 0.8363, 0.5725, 0.8363, 0.5725, 0.8363, 0.5725, 0.8363, 0.5725, 0.8363, 0.5725, 0.8363, 0.5725, 0.8363, 0.5725, 0.8363, 0.5725, 0.8363, 0.5725, 0.8363, 0.5725, 0.8363, 0.5725, 0.8363, 0.5725, 0.8363, 0.5725, 0.8363, 0.5725, 0.8363, 0.5725, 0.8363, 0.5725, 0.8363, 0.5725, 0.8363, 0.5725, 0.8363, 0.5725, 0.8363, 0.5725, 0.8363, 0.5725, 0.8363, 0.5725, 0.8363, 0.5725, 0.8363, 0.5725, 0.8363, 0.5725, 0.8363, 0.5725, 0.8363, 0.5725, 0.8363, 0.5725, 0.8363, 0.5725, 0.8363, 0.5725, 0.8363, 0.5725, 0.8363, 0.5725, 0.8363, 0.5725, 0.8363, 0.5725, 0.8363, 0.5725, 0.8363, 0.5725, 0.8363, 0.5725, 0.8363, 0.5725, 0.8363, 0.5725, 0.8363, 0.5725, 0.8363, 0.5725, 0.8363, 0.5725, 0.8363, 0.5725, 0.8363, 0.5725, 0.8363, 0.5725, 0.8363, 0.5725, 0.8363, 0.5725, 0.8363, 0.5725, 0.8363, 0.5725, 0.8363, 0.5725, 0.8363, 0.5725, 0.8363, 0.5725, 0.8363, 0.5725, 0.8363, 0.5725, 0.8363, 0.5725, 0.8363, 0.5725, 0.8363, 0.5725, 0.8363, 0.5725, 0.8363, 0.5725, 0.8363, 0.5725, 0.8363, 0.5725, 0.8363, 0.5725, 0.8363, 0.5725, 0.8363, 0.5725, 0.8363, 0.5725, 0.8363, 0.5725, 0.8363, 0.5725, 0.8363, 0.5725, 0.8363, 0.5725, 0.8363, 0.5725, 0.8363, 0.5725, 0.8363, 0.5725, 0.8363, 0.5725, 0.8363, 0.5725, 0.8363, 0.5725, 0.8363, 0.5725, 0.8363, 0.5725, 0.8363, 0.5725, 0.8363, 0.5725, 0.8363, 0.5725, 0.8363, 0.5725, 0.8363, 0.5725, 0.8363, 0.5725, 0.8363, 0.5725, 0.8363, 0.5725, 0.8363, 0.5725, 0.8363, 0.5725, 0.8363, 0.5725, 0.8363, 0.5725, 0.8363, 0.5725, 0.8363, 0.5725, 0.8363, 0.5725, 0.8363, 0.5725, 0.8363, 0.5725, 0.8363, 0.5725, 0.8363, 0.5725, 0.8363, 0.5725, 0.8363, 0.5725, 0.8363, 0.5725, 0.8363, 0.5725, 0.8363, 0.5725, 0.8363, 0.5725, 0.8363, 0.5725, 0.8363, 0.5725, 0.8363, 0.5725, 0.8363, 0.5725, 0.8363, 0.5725, 0.8363, 0.5725, 0.8363, 0.5725, 0.8363, 0.5725, 0.8363, 0.5725, 0.8363, 0.5725, 0.8363, 0.5725, 0.8363, 0.5725, 0.8363, 0.5725, 0.8363, 0.5725, 0.8363, 0.5725, 0.8363, 0.5725, 0.8363, 0.5725, 0.8363, 0.5725, 0.8363, 0.5725, 0.8363, 0.5725, 0.8363, 0.5725, 0.8363, 0.5725, 0.8363, 0.5725, 0.8363, 0.5725, 0.8363, 0.5725, 0.8363, 0.5725, 0.8363, 0.5725, 0.8363, 0.5725, 0.8363, 0.5725, 0.8363, 0.5725, 0.8363, 0.5725, 0.8363, 0.5725, 0.8363, 0.5725, 0.8363, 0.5725, 0.8363, 0.5725, 0.8363, 0.5725, 0.8363, 0.5725, 0.8363, 0.5725, 0.8363, 0.5725, 0.8363, 0.5725, 0.8363, 0.5725, 0.8363, 0.5725, 0.8363, 0.5725, 0.8363, 0.5725, 0.8363, 0.5725, 0.8363, 0.5725, 0.8363, 0.5725, 0.8363, 0.5725, 0.8363, 0.5725, 0.8363, 0.5725, 0.8363, 0.5725, 0.8363, 0.5725, 0.8363, 0.5725, 0.8363, 0.5725, 0.6907, 0.5734, 0.6932, 0.5788, 0.69, 0.5738, 0.6981, 0.5744, 0.6938, 0.5216, 0.6873, 0.5189, 0.6932, 0.5788, 0.687, 0.5216, 0.6871, 0.5187, 0.6873, 0.5189, 0.6818, 0.547, 0.6826, 0.5597, 0.69, 0.5738, 0.8363, 0.5725, 0.8363, 0.5725, 0.8363, 0.5725, 0.8363, 0.5725, 0.8363, 0.5725, 0.8363, 0.5725, 0.8363, 0.5725, 0.8363, 0.5725, 0.8363, 0.5725, 0.8363, 0.5725, 0.8363, 0.5725, 0.8363, 0.5725, 0.8363, 0.5725, 0.8363, 0.5725, 0.8363, 0.5725, 0.8363, 0.5725, 0.8363, 0.5725, 0.8363, 0.5725, 0.8363, 0.5725, 0.8363, 0.5725, 0.8363, 0.5725, 0.8363, 0.5725, 0.8363, 0.5725, 0.8363, 0.5725, 0.6871, 0.5187, 0.6803, 0.5216, 0.6811, 0.5343, 0.6811, 0.5343, 0.6818, 0.547, 0.6871, 0.5187, 0.69, 0.5738, 0.6871, 0.5187, 0.6818, 0.547, 0.6826, 0.5597, 0.6833, 0.5724, 0.69, 0.5738, 0.6923, 0.5164, 0.6871, 0.5187, 0.69, 0.5738, 0.6949, 0.5746, 0.6705, 0.9632, 0.6632, 0.9622, 0.6558, 0.9612, 0.6558, 0.9612, 0.655, 0.9485, 0.6543, 0.9358, 0.6543, 0.9358, 0.6535, 0.9231, 0.6527, 0.9105, 0.6527, 0.9105, 0.6662, 0.9104, 0.6705, 0.9632, 0.6705, 0.9632, 0.6558, 0.9612, 0.6527, 0.9105, 0.6873, 0.5189, 0.6938, 0.5216, 0.687, 0.5216, 0.687, 0.5216, 0.6803, 0.5216, 0.6871, 0.5187, 0.69, 0.5738, 0.6833, 0.5724, 0.6907, 0.5734, 0.6907, 0.5734, 0.6981, 0.5744, 0.6932, 0.5788, 0.7116, 0.6788, 0.7116, 0.6846, 0.6133, 0.6846, 0.6133, 0.6788])
me_cube_009.materials.append(mat_glow)
me_cube_009.use_remesh_preserve_volume = False
me_cube_009.use_remesh_preserve_attributes = False
me_cube_009.use_mirror_vertex_groups = False
me_cube_009.update()

# ---- objects
ob_lamp = bpy.data.objects.new('Lamp', light_lamp)
ob_camera = bpy.data.objects.new('Camera', cam_camera)
ob_plane = bpy.data.objects.new('Plane', me_plane)
ob_cube = bpy.data.objects.new('Cube', me_cube_003)
ob_cube_000 = bpy.data.objects.new('Cube.000', me_cube_002)
ob_cube_001 = bpy.data.objects.new('Cube.001', me_cube_001)
ob_base = bpy.data.objects.new('base', me_base)
ob_cube_004 = bpy.data.objects.new('Cube.004', me_cube_005)
ob_rack_console_keyboard = bpy.data.objects.new('Rack_Console_Keyboard', me_cube_009)

# ---- transforms, parenting, visibility, modifiers, constraints
ob_lamp.location = (2.994, -0.7702, 0.6766)
ob_lamp.rotation_euler = (0.6503, 0.05522, 3.437)
ob_lamp.lock_rotations_4d = False
ob_lamp.empty_display_type = 'ARROWS'
ob_lamp.color = (0.0, 0.0, 0.0, 0.0)
ob_lamp.lineart.crease_threshold = 0.0
ob_camera.location = (2.791, -0.8206, 1.17)
ob_camera.rotation_euler = (1.382, -1.03e-07, 1.256)
ob_camera.lock_rotations_4d = False
ob_camera.empty_display_type = 'ARROWS'
ob_camera.color = (0.0, 0.0, 0.0, 0.0)
ob_camera.display_type = 'WIRE'
ob_camera.lineart.crease_threshold = 0.0
ob_plane.location = (0.0, 0.0, 0.0)
ob_plane.lineart.crease_threshold = 0.0
ob_cube.location = (0.0, 0.0, 0.0)
ob_cube.lineart.crease_threshold = 0.0
ob_cube_000.location = (0.0, 0.65, 0.0)
ob_cube_000.rotation_euler = (0.0, -0.0, 1.571)
ob_cube_000.lock_rotations_4d = False
ob_cube_000.empty_display_type = 'ARROWS'
ob_cube_000.lineart.crease_threshold = 0.0
ob_cube_001.location = (0.0, 0.0, 0.0)
ob_cube_001.lineart.crease_threshold = 0.0
ob_base.location = (0.0, 0.0, 0.0)
ob_base.lineart.crease_threshold = 0.0
ob_cube_004.location = (0.0, 0.0, 0.0)
ob_cube_004.lock_rotations_4d = False
ob_cube_004.empty_display_type = 'ARROWS'
ob_cube_004.lineart.crease_threshold = 0.0
ob_rack_console_keyboard.location = (0.0, 0.0, 0.0)
ob_rack_console_keyboard.lock_rotations_4d = False
ob_rack_console_keyboard.empty_display_type = 'ARROWS'
ob_rack_console_keyboard.lineart.crease_threshold = 0.0

# ---- collection membership
col_collection_1.objects.link(ob_lamp)
col_collection_1.objects.link(ob_camera)
col_collection_2.objects.link(ob_plane)
col_collection_2.objects.link(ob_cube)
col_collection_2.objects.link(ob_cube_000)
col_collection_2.objects.link(ob_cube_001)
col_collection_2.objects.link(ob_base)
col_collection_2.objects.link(ob_cube_004)
col_collection_2.objects.link(ob_rack_console_keyboard)

# ---- scene / render settings (as saved in the file)
scene.camera = ob_camera
scene.frame_start = 1; scene.frame_end = 250; scene.frame_set(47)
scene.render.engine = 'BLENDER_EEVEE_NEXT'
scene.render.resolution_x = 1280
scene.render.resolution_y = 1024
scene.render.resolution_percentage = 50
scene.render.dither_intensity = 0.0
scene.cycles.use_denoising = False
scene.cycles.samples = 128
scene.cycles.sampling_pattern = 'TABULATED_SOBOL'
scene.cycles.light_sampling_threshold = 0.0
scene.cycles.use_adaptive_sampling = False
scene.cycles.use_light_tree = False
scene.cycles.blur_glossy = 0.0
scene.cycles.sample_clamp_indirect = 0.0
scene.view_settings.view_transform = 'Standard'
bpy.context.view_layer.update()
